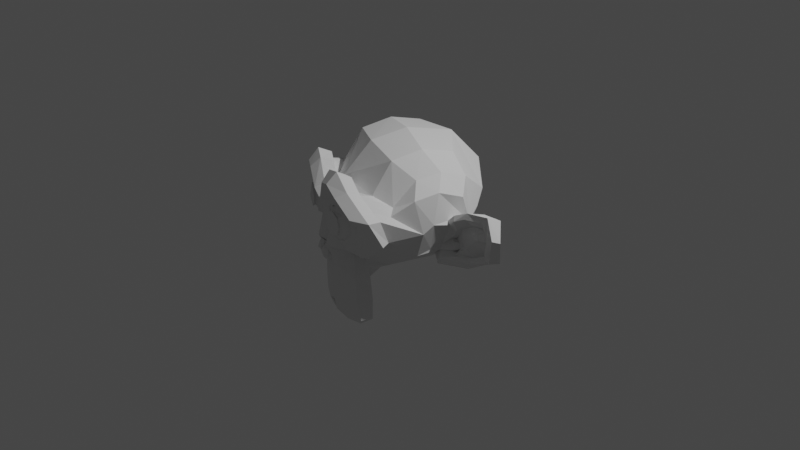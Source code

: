 # Source: turntable_sine.blend  (saved by Blender 4.0.36; exported with 4.5.12 LTS)
import bpy
from mathutils import Matrix  # noqa: F401  (used for matrix-valued properties, if any)

bpy.ops.wm.read_factory_settings(use_empty=True)
scene = bpy.context.scene
scene.name = 'Scene'

# ---- collections
col_collection = bpy.data.collections.new('Collection'); scene.collection.children.link(col_collection)

# ---- node groups
ng_turntable_sine = bpy.data.node_groups.new('turntable_sine', 'GeometryNodeTree')
_s = ng_turntable_sine.interface.new_socket(name='Geometry', in_out='OUTPUT', socket_type='NodeSocketGeometry')
_s = ng_turntable_sine.interface.new_socket(name='Geometry', in_out='INPUT', socket_type='NodeSocketGeometry')
_s = ng_turntable_sine.interface.new_socket(name='Duration in Frames', in_out='INPUT', socket_type='NodeSocketInt')
_s.default_value = 100
_s.min_value = 0
_s = ng_turntable_sine.interface.new_socket(name='Degrees', in_out='INPUT', socket_type='NodeSocketInt')
_s.default_value = 45
_s.min_value = 0
_s.max_value = 360
_s = ng_turntable_sine.interface.new_socket(name='Animation Curve', in_out='INPUT', socket_type='NodeSocketFloat')
_s.default_value = 1.0
_s.min_value = 1.0
_s.max_value = 3.0
_s = ng_turntable_sine.interface.new_socket(name='X Fac', in_out='INPUT', socket_type='NodeSocketFloat')
_s.subtype = 'FACTOR'
_s.min_value = 0.0
_s.max_value = 1.0
_s = ng_turntable_sine.interface.new_socket(name='X Invert', in_out='INPUT', socket_type='NodeSocketBool')
_s = ng_turntable_sine.interface.new_socket(name='Y Fac', in_out='INPUT', socket_type='NodeSocketFloat')
_s.subtype = 'FACTOR'
_s.min_value = 0.0
_s.max_value = 1.0
_s = ng_turntable_sine.interface.new_socket(name='Y Invert', in_out='INPUT', socket_type='NodeSocketBool')
_s = ng_turntable_sine.interface.new_socket(name='Z Fac', in_out='INPUT', socket_type='NodeSocketFloat')
_s.subtype = 'FACTOR'
_s.default_value = 1.0
_s.min_value = 0.0
_s.max_value = 1.0
_s = ng_turntable_sine.interface.new_socket(name='Z Invert', in_out='INPUT', socket_type='NodeSocketBool')
_s = ng_turntable_sine.interface.new_socket(name='Collection', in_out='INPUT', socket_type='NodeSocketCollection')
_s = ng_turntable_sine.interface.new_socket(name='Object / Collection', in_out='INPUT', socket_type='NodeSocketBool')
ng_turntable_sine.is_modifier = True
_N = ng_turntable_sine.nodes; _L = ng_turntable_sine.links
n0 = _N.new('NodeFrame'); n0.name = 'Frame'; n0.location = (-1421, -259)
n0.width = 998
n1 = _N.new('ShaderNodeMath'); n1.name = 'Math.004'; n1.location = (69, -175)
n1.operation = 'MULTIPLY'
n2 = _N.new('ShaderNodeMath'); n2.name = 'Math.001'; n2.location = (229, -180)
n2.operation = 'RADIANS'
n3 = _N.new('NodeReroute'); n3.name = 'Reroute.001'; n3.location = (680, -165)
n3.width = 16
n3.socket_idname = 'NodeSocketFloat'
n4 = _N.new('NodeReroute'); n4.name = 'Reroute.002'; n4.location = (691, -498)
n4.width = 16
n4.socket_idname = 'NodeSocketFloat'
n5 = _N.new('NodeReroute'); n5.name = 'Reroute.003'; n5.location = (682, -320)
n5.width = 16
n5.socket_idname = 'NodeSocketFloat'
n6 = _N.new('ShaderNodeMath'); n6.name = 'Math.013'; n6.location = (817, -384)
n6.operation = 'MULTIPLY'
n7 = _N.new('ShaderNodeMath'); n7.name = 'Math.012'; n7.location = (813, -213)
n7.operation = 'MULTIPLY'
n8 = _N.new('NodeGroupInput'); n8.name = 'Group Input.001'; n8.location = (7, -359)
n9 = _N.new('ShaderNodeMath'); n9.name = 'Math.011'; n9.location = (811, -48)
n9.operation = 'MULTIPLY'
n10 = _N.new('ShaderNodeCombineXYZ'); n10.name = 'Combine XYZ'; n10.location = (1261, -164)
n11 = _N.new('GeometryNodeSwitch'); n11.name = 'Switch'; n11.location = (683, -558)
n11.input_type = 'FLOAT'
n11.inputs[1].default_value = 1.0
n11.inputs[2].default_value = -1.0
n12 = _N.new('GeometryNodeSwitch'); n12.name = 'Switch.002'; n12.location = (672, -899)
n12.input_type = 'FLOAT'
n12.inputs[1].default_value = 1.0
n12.inputs[2].default_value = -1.0
n13 = _N.new('ShaderNodeMath'); n13.name = 'Math.014'; n13.location = (1041, -57)
n13.operation = 'MULTIPLY'
n14 = _N.new('ShaderNodeMath'); n14.name = 'Math.015'; n14.location = (1041, -227)
n14.operation = 'MULTIPLY'
n15 = _N.new('ShaderNodeMath'); n15.name = 'Math.016'; n15.location = (1039, -408)
n15.operation = 'MULTIPLY'
n16 = _N.new('GeometryNodeSwitch'); n16.name = 'Switch.001'; n16.location = (676, -723)
n16.input_type = 'FLOAT'
n16.inputs[1].default_value = 1.0
n16.inputs[2].default_value = -1.0
n17 = _N.new('ShaderNodeMath'); n17.name = 'Math'; n17.location = (39, -110)
n17.operation = 'SINE'
n18 = _N.new('NodeReroute'); n18.name = 'Reroute'; n18.location = (58, -350)
n18.width = 16
n18.socket_idname = 'NodeSocketFloat'
n19 = _N.new('ShaderNodeMath'); n19.name = 'Math.009'; n19.location = (625, -270)
n19.operation = 'MULTIPLY'
n19.inputs[1].default_value = -1.0
n20 = _N.new('ShaderNodeMath'); n20.name = 'Math.002'; n20.location = (461, -130)
n20.operation = 'POWER'
n20.use_clamp = True
n21 = _N.new('ShaderNodeMath'); n21.name = 'Math.008'; n21.location = (461, -303)
n21.operation = 'POWER'
n21.use_clamp = True
n22 = _N.new('ShaderNodeMapRange'); n22.name = 'Map Range'; n22.location = (251, -67)
n22.inputs[3].default_value = 1.0
n22.inputs[4].default_value = 0.0
n23 = _N.new('ShaderNodeMath'); n23.name = 'Math.005'; n23.location = (35, -35)
n23.hide = True
n23.operation = 'MULTIPLY'
n23.inputs[1].default_value = 3.142
n24 = _N.new('ShaderNodeMath'); n24.name = 'Math.006'; n24.location = (30, -80)
n24.hide = True
n24.operation = 'SUBTRACT'
n24.inputs[1].default_value = 3.142
n25 = _N.new('ShaderNodeMath'); n25.name = 'Math.003'; n25.location = (-2065, -569)
n25.hide = True
n25.operation = 'DIVIDE'
n26 = _N.new('GeometryNodeInputSceneTime'); n26.name = 'Scene Time'; n26.location = (-2342, -524)
n27 = _N.new('ShaderNodeMath'); n27.name = 'Math.007'; n27.location = (-1887, -573)
n27.operation = 'MULTIPLY'
n27.inputs[1].default_value = 2.0
n28 = _N.new('ShaderNodeMath'); n28.name = 'Math.010'; n28.location = (828, -168)
n29 = _N.new('ShaderNodeMapRange'); n29.name = 'Map Range.001'; n29.location = (250, -329)
n29.inputs[1].default_value = -1.0
n29.inputs[2].default_value = 0.0
n30 = _N.new('GeometryNodeTransform'); n30.name = 'Transform'; n30.location = (1603, 151)
n31 = _N.new('NodeReroute'); n31.name = 'Reroute.004'; n31.location = (1484, -122)
n31.width = 16
n31.socket_idname = 'NodeSocketVector'
n32 = _N.new('GeometryNodeCollectionInfo'); n32.name = 'Collection Info'; n32.location = (1214, 468)
n32.transform_space = 'RELATIVE'
n33 = _N.new('GeometryNodeRotateInstances'); n33.name = 'Rotate Instances'; n33.location = (1603, 480)
n34 = _N.new('NodeGroupInput'); n34.name = 'Group Input.002'; n34.location = (950, 433)
n35 = _N.new('GeometryNodeSwitch'); n35.name = 'Switch.003'; n35.location = (1859, 251)
n36 = _N.new('NodeGroupOutput'); n36.name = 'Group Output'; n36.location = (2107, 156)
n37 = _N.new('GeometryNodeGeometryToInstance'); n37.name = 'Geometry to Instance'; n37.location = (424, 104)
n38 = _N.new('NodeGroupInput'); n38.name = 'Group Input'; n38.location = (-2343, 65)
n38.width = 116
n39 = _N.new('FunctionNodeEulerToRotation'); n39.name = 'Euler to Rotation'; n39.location = (1563, 151)
n40 = _N.new('FunctionNodeEulerToRotation'); n40.name = 'Euler to Rotation.001'; n40.location = (1563, 480)
n17.parent = n0
n18.parent = n0
n19.parent = n0
n20.parent = n0
n21.parent = n0
n22.parent = n0
n23.parent = n0
n24.parent = n0
n28.parent = n0
n29.parent = n0
_L.new(n35.outputs[0], n36.inputs[0])
_L.new(n37.outputs[0], n30.inputs[0])
_L.new(n24.outputs[0], n17.inputs[0])
_L.new(n15.outputs[0], n10.inputs[2])
_L.new(n31.outputs[0], n39.inputs[0])
_L.new(n26.outputs[1], n25.inputs[0])
_L.new(n38.outputs[1], n25.inputs[1])
_L.new(n38.outputs[2], n1.inputs[1])
_L.new(n1.outputs[0], n2.inputs[0])
_L.new(n27.outputs[0], n23.inputs[0])
_L.new(n23.outputs[0], n24.inputs[0])
_L.new(n25.outputs[0], n27.inputs[0])
_L.new(n13.outputs[0], n10.inputs[0])
_L.new(n14.outputs[0], n10.inputs[1])
_L.new(n22.outputs[0], n20.inputs[0])
_L.new(n17.outputs[0], n22.inputs[0])
_L.new(n17.outputs[0], n29.inputs[0])
_L.new(n29.outputs[0], n21.inputs[0])
_L.new(n18.outputs[0], n20.inputs[1])
_L.new(n18.outputs[0], n21.inputs[1])
_L.new(n21.outputs[0], n19.inputs[0])
_L.new(n20.outputs[0], n28.inputs[0])
_L.new(n19.outputs[0], n28.inputs[1])
_L.new(n38.outputs[3], n18.inputs[0])
_L.new(n3.outputs[0], n9.inputs[0])
_L.new(n2.outputs[0], n3.inputs[0])
_L.new(n5.outputs[0], n7.inputs[0])
_L.new(n2.outputs[0], n4.inputs[0])
_L.new(n4.outputs[0], n6.inputs[0])
_L.new(n2.outputs[0], n5.inputs[0])
_L.new(n8.outputs[4], n9.inputs[1])
_L.new(n8.outputs[6], n7.inputs[1])
_L.new(n8.outputs[8], n6.inputs[1])
_L.new(n9.outputs[0], n13.inputs[0])
_L.new(n11.outputs[0], n13.inputs[1])
_L.new(n7.outputs[0], n14.inputs[0])
_L.new(n16.outputs[0], n14.inputs[1])
_L.new(n6.outputs[0], n15.inputs[0])
_L.new(n12.outputs[0], n15.inputs[1])
_L.new(n8.outputs[5], n11.inputs[0])
_L.new(n8.outputs[7], n16.inputs[0])
_L.new(n8.outputs[9], n12.inputs[0])
_L.new(n28.outputs[0], n1.inputs[0])
_L.new(n32.outputs[0], n33.inputs[0])
_L.new(n10.outputs[0], n31.inputs[0])
_L.new(n31.outputs[0], n40.inputs[0])
_L.new(n30.outputs[0], n35.inputs[1])
_L.new(n33.outputs[0], n35.inputs[2])
_L.new(n34.outputs[10], n32.inputs[0])
_L.new(n34.outputs[11], n35.inputs[0])
_L.new(n38.outputs[0], n37.inputs[0])
_L.new(n39.outputs[0], n30.inputs[2])
_L.new(n40.outputs[0], n33.inputs[2])
n36.is_active_output = True

# ---- world
world_world = bpy.data.worlds.new('World'); scene.world = world_world
world_world.use_nodes = True; world_world.node_tree.nodes.clear()
_N = world_world.node_tree.nodes; _L = world_world.node_tree.links
n0 = _N.new('ShaderNodeOutputWorld'); n0.name = 'World Output'; n0.location = (450, 300)
n1 = _N.new('ShaderNodeBackground'); n1.name = 'Background'; n1.location = (10, 300)
n1.inputs[0].default_value = (0.05088, 0.05088, 0.05088, 1.0)
n2 = _N.new('ShaderNodeMixShader'); n2.name = 'Mix Shader'; n2.location = (230, 275)
n3 = _N.new('ShaderNodeLightPath'); n3.name = 'Light Path'; n3.location = (3, 50)
n4 = _N.new('ShaderNodeBackground'); n4.name = 'Background.001'; n4.location = (7, 175)
n4.inputs[0].default_value = (0.05088, 0.05088, 0.05088, 1.0)
_L.new(n2.outputs[0], n0.inputs[0])
_L.new(n1.outputs[0], n2.inputs[1])
_L.new(n3.outputs[0], n2.inputs[0])
_L.new(n4.outputs[0], n2.inputs[2])
n0.is_active_output = True
world_world.color = (0.05088, 0.05088, 0.05088)
world_world.use_sun_shadow = False
world_world.sun_shadow_jitter_overblur = 0.0

# ---- cameras
cam_camera = bpy.data.cameras.new('Camera')
cam_camera.clip_end = 100.0
cam_camera.ortho_scale = 7.314

# ---- lights
light_light = bpy.data.lights.new('Light', 'POINT')
light_light.transmission_factor = 0.0
light_light.use_soft_falloff = False
light_light.energy = 1000.0
light_light.shadow_soft_size = 0.1
light_light.shadow_maximum_resolution = 0.006
light_light.use_absolute_resolution = True

# ---- meshes
me_suzanne = bpy.data.meshes.new('Suzanne')
me_suzanne.from_pydata([(0.4375, -0.7656, 0.1641), (-0.4375, -0.7656, 0.1641), (0.5, -0.6875, 0.09375), (-0.5, -0.6875, 0.09375), (0.5469, -0.5781, 0.05469), (-0.5469, -0.5781, 0.05469), (0.3516, -0.6172, -0.02344), (-0.3516, -0.6172, -0.02344), (0.3516, -0.7188, 0.03125), (-0.3516, -0.7188, 0.03125), (0.3516, -0.7812, 0.1328), (-0.3516, -0.7812, 0.1328), (0.2734, -0.7969, 0.1641), (-0.2734, -0.7969, 0.1641), (0.2031, -0.7422, 0.09375), (-0.2031, -0.7422, 0.09375), (0.1562, -0.6484, 0.05469), (-0.1562, -0.6484, 0.05469), (0.07812, -0.6562, 0.2422), (-0.07812, -0.6562, 0.2422), (0.1406, -0.7422, 0.2422), (-0.1406, -0.7422, 0.2422), (0.2422, -0.7969, 0.2422), (-0.2422, -0.7969, 0.2422), (0.2734, -0.7969, 0.3281), (-0.2734, -0.7969, 0.3281), (0.2031, -0.7422, 0.3906), (-0.2031, -0.7422, 0.3906), (0.1562, -0.6484, 0.4375), (-0.1562, -0.6484, 0.4375), (0.3516, -0.6172, 0.5156), (-0.3516, -0.6172, 0.5156), (0.3516, -0.7188, 0.4531), (-0.3516, -0.7188, 0.4531), (0.3516, -0.7812, 0.3594), (-0.3516, -0.7812, 0.3594), (0.4375, -0.7656, 0.3281), (-0.4375, -0.7656, 0.3281), (0.5, -0.6875, 0.3906), (-0.5, -0.6875, 0.3906), (0.5469, -0.5781, 0.4375), (-0.5469, -0.5781, 0.4375), (0.625, -0.5625, 0.2422), (-0.625, -0.5625, 0.2422), (0.5625, -0.6719, 0.2422), (-0.5625, -0.6719, 0.2422), (0.4688, -0.7578, 0.2422), (-0.4688, -0.7578, 0.2422), (0.4766, -0.7734, 0.2422), (-0.4766, -0.7734, 0.2422), (0.4453, -0.7812, 0.3359), (-0.4453, -0.7812, 0.3359), (0.3516, -0.8047, 0.375), (-0.3516, -0.8047, 0.375), (0.2656, -0.8203, 0.3359), (-0.2656, -0.8203, 0.3359), (0.2266, -0.8203, 0.2422), (-0.2266, -0.8203, 0.2422), (0.2656, -0.8203, 0.1562), (-0.2656, -0.8203, 0.1562), (0.3516, -0.8281, 0.2422), (-0.3516, -0.8281, 0.2422), (0.3516, -0.8047, 0.1172), (-0.3516, -0.8047, 0.1172), (0.4453, -0.7812, 0.1562), (-0.4453, -0.7812, 0.1562), (0.0, -0.7422, 0.4297), (0.0, -0.8203, 0.3516), (0.0, -0.7344, -0.6797), (0.0, -0.7812, -0.3203), (0.0, -0.7969, -0.1875), (0.0, -0.7188, -0.7734), (0.0, -0.6016, 0.4062), (0.0, -0.5703, 0.5703), (0.0, 0.5469, 0.8984), (0.0, 0.8516, 0.5625), (0.0, 0.8281, 0.07031), (0.0, 0.3516, -0.3828), (0.2031, -0.5625, -0.1875), (-0.2031, -0.5625, -0.1875), (0.3125, -0.5703, -0.4375), (-0.3125, -0.5703, -0.4375), (0.3516, -0.5703, -0.6953), (-0.3516, -0.5703, -0.6953), (0.3672, -0.5312, -0.8906), (-0.3672, -0.5312, -0.8906), (0.3281, -0.5234, -0.9453), (-0.3281, -0.5234, -0.9453), (0.1797, -0.5547, -0.9688), (-0.1797, -0.5547, -0.9688), (0.0, -0.5781, -0.9844), (0.4375, -0.5312, -0.1406), (-0.4375, -0.5312, -0.1406), (0.6328, -0.5391, -0.03906), (-0.6328, -0.5391, -0.03906), (0.8281, -0.4453, 0.1484), (-0.8281, -0.4453, 0.1484), (0.8594, -0.5938, 0.4297), (-0.8594, -0.5938, 0.4297), (0.7109, -0.625, 0.4844), (-0.7109, -0.625, 0.4844), (0.4922, -0.6875, 0.6016), (-0.4922, -0.6875, 0.6016), (0.3203, -0.7344, 0.7578), (-0.3203, -0.7344, 0.7578), (0.1562, -0.7578, 0.7188), (-0.1562, -0.7578, 0.7188), (0.0625, -0.75, 0.4922), (-0.0625, -0.75, 0.4922), (0.1641, -0.7734, 0.4141), (-0.1641, -0.7734, 0.4141), (0.125, -0.7656, 0.3047), (-0.125, -0.7656, 0.3047), (0.2031, -0.7422, 0.09375), (-0.2031, -0.7422, 0.09375), (0.375, -0.7031, 0.01562), (-0.375, -0.7031, 0.01562), (0.4922, -0.6719, 0.0625), (-0.4922, -0.6719, 0.0625), (0.625, -0.6484, 0.1875), (-0.625, -0.6484, 0.1875), (0.6406, -0.6484, 0.2969), (-0.6406, -0.6484, 0.2969), (0.6016, -0.6641, 0.375), (-0.6016, -0.6641, 0.375), (0.4297, -0.7188, 0.4375), (-0.4297, -0.7188, 0.4375), (0.25, -0.7578, 0.4688), (-0.25, -0.7578, 0.4688), (0.0, -0.7344, -0.7656), (0.1094, -0.7344, -0.7188), (-0.1094, -0.7344, -0.7188), (0.1172, -0.7109, -0.8359), (-0.1172, -0.7109, -0.8359), (0.0625, -0.6953, -0.8828), (-0.0625, -0.6953, -0.8828), (0.0, -0.6875, -0.8906), (0.0, -0.75, -0.1953), (0.0, -0.7422, -0.1406), (0.1016, -0.7422, -0.1484), (-0.1016, -0.7422, -0.1484), (0.125, -0.75, -0.2266), (-0.125, -0.75, -0.2266), (0.08594, -0.7422, -0.2891), (-0.08594, -0.7422, -0.2891), (0.3984, -0.6719, -0.04688), (-0.3984, -0.6719, -0.04688), (0.6172, -0.625, 0.05469), (-0.6172, -0.625, 0.05469), (0.7266, -0.6016, 0.2031), (-0.7266, -0.6016, 0.2031), (0.7422, -0.6562, 0.375), (-0.7422, -0.6562, 0.375), (0.6875, -0.7266, 0.4141), (-0.6875, -0.7266, 0.4141), (0.4375, -0.7969, 0.5469), (-0.4375, -0.7969, 0.5469), (0.3125, -0.8359, 0.6406), (-0.3125, -0.8359, 0.6406), (0.2031, -0.8516, 0.6172), (-0.2031, -0.8516, 0.6172), (0.1016, -0.8438, 0.4297), (-0.1016, -0.8438, 0.4297), (0.125, -0.8125, -0.1016), (-0.125, -0.8125, -0.1016), (0.2109, -0.7109, -0.4453), (-0.2109, -0.7109, -0.4453), (0.25, -0.6875, -0.7031), (-0.25, -0.6875, -0.7031), (0.2656, -0.6641, -0.8203), (-0.2656, -0.6641, -0.8203), (0.2344, -0.6328, -0.9141), (-0.2344, -0.6328, -0.9141), (0.1641, -0.6328, -0.9297), (-0.1641, -0.6328, -0.9297), (0.0, -0.6406, -0.9453), (0.0, -0.7266, 0.04688), (0.0, -0.7656, 0.2109), (0.3281, -0.7422, 0.4766), (-0.3281, -0.7422, 0.4766), (0.1641, -0.75, 0.1406), (-0.1641, -0.75, 0.1406), (0.1328, -0.7578, 0.2109), (-0.1328, -0.7578, 0.2109), (0.1172, -0.7344, -0.6875), (-0.1172, -0.7344, -0.6875), (0.07812, -0.75, -0.4453), (-0.07812, -0.75, -0.4453), (0.0, -0.75, -0.4453), (0.0, -0.7422, -0.3281), (0.09375, -0.7812, -0.2734), (-0.09375, -0.7812, -0.2734), (0.1328, -0.7969, -0.2266), (-0.1328, -0.7969, -0.2266), (0.1094, -0.7812, -0.1328), (-0.1094, -0.7812, -0.1328), (0.03906, -0.7812, -0.125), (-0.03906, -0.7812, -0.125), (0.0, -0.8281, -0.2031), (0.04688, -0.8125, -0.1484), (-0.04688, -0.8125, -0.1484), (0.09375, -0.8125, -0.1562), (-0.09375, -0.8125, -0.1562), (0.1094, -0.8281, -0.2266), (-0.1094, -0.8281, -0.2266), (0.07812, -0.8047, -0.25), (-0.07812, -0.8047, -0.25), (0.0, -0.8047, -0.2891), (0.2578, -0.5547, -0.3125), (-0.2578, -0.5547, -0.3125), (0.1641, -0.7109, -0.2422), (-0.1641, -0.7109, -0.2422), (0.1797, -0.7109, -0.3125), (-0.1797, -0.7109, -0.3125), (0.2344, -0.5547, -0.25), (-0.2344, -0.5547, -0.25), (0.0, -0.6875, -0.875), (0.04688, -0.6875, -0.8672), (-0.04688, -0.6875, -0.8672), (0.09375, -0.7109, -0.8203), (-0.09375, -0.7109, -0.8203), (0.09375, -0.7266, -0.7422), (-0.09375, -0.7266, -0.7422), (0.0, -0.6562, -0.7812), (0.09375, -0.6641, -0.75), (-0.09375, -0.6641, -0.75), (0.09375, -0.6406, -0.8125), (-0.09375, -0.6406, -0.8125), (0.04688, -0.6328, -0.8516), (-0.04688, -0.6328, -0.8516), (0.0, -0.6328, -0.8594), (0.1719, -0.7812, 0.2188), (-0.1719, -0.7812, 0.2188), (0.1875, -0.7734, 0.1562), (-0.1875, -0.7734, 0.1562), (0.3359, -0.7578, 0.4297), (-0.3359, -0.7578, 0.4297), (0.2734, -0.7734, 0.4219), (-0.2734, -0.7734, 0.4219), (0.4219, -0.7734, 0.3984), (-0.4219, -0.7734, 0.3984), (0.5625, -0.6953, 0.3516), (-0.5625, -0.6953, 0.3516), (0.5859, -0.6875, 0.2891), (-0.5859, -0.6875, 0.2891), (0.5781, -0.6797, 0.1953), (-0.5781, -0.6797, 0.1953), (0.4766, -0.7188, 0.1016), (-0.4766, -0.7188, 0.1016), (0.375, -0.7422, 0.0625), (-0.375, -0.7422, 0.0625), (0.2266, -0.7812, 0.1094), (-0.2266, -0.7812, 0.1094), (0.1797, -0.7812, 0.2969), (-0.1797, -0.7812, 0.2969), (0.2109, -0.7812, 0.375), (-0.2109, -0.7812, 0.375), (0.2344, -0.7578, 0.3594), (-0.2344, -0.7578, 0.3594), (0.1953, -0.7578, 0.2969), (-0.1953, -0.7578, 0.2969), (0.2422, -0.7578, 0.125), (-0.2422, -0.7578, 0.125), (0.375, -0.7266, 0.08594), (-0.375, -0.7266, 0.08594), (0.4609, -0.7031, 0.1172), (-0.4609, -0.7031, 0.1172), (0.5469, -0.6719, 0.2109), (-0.5469, -0.6719, 0.2109), (0.5547, -0.6719, 0.2812), (-0.5547, -0.6719, 0.2812), (0.5312, -0.6797, 0.3359), (-0.5312, -0.6797, 0.3359), (0.4141, -0.75, 0.3906), (-0.4141, -0.75, 0.3906), (0.2812, -0.7656, 0.3984), (-0.2812, -0.7656, 0.3984), (0.3359, -0.75, 0.4062), (-0.3359, -0.75, 0.4062), (0.2031, -0.75, 0.1719), (-0.2031, -0.75, 0.1719), (0.1953, -0.75, 0.2266), (-0.1953, -0.75, 0.2266), (0.1094, -0.6094, 0.4609), (-0.1094, -0.6094, 0.4609), (0.1953, -0.6172, 0.6641), (-0.1953, -0.6172, 0.6641), (0.3359, -0.5938, 0.6875), (-0.3359, -0.5938, 0.6875), (0.4844, -0.5547, 0.5547), (-0.4844, -0.5547, 0.5547), (0.6797, -0.4922, 0.4531), (-0.6797, -0.4922, 0.4531), (0.7969, -0.4609, 0.4062), (-0.7969, -0.4609, 0.4062), (0.7734, -0.375, 0.1641), (-0.7734, -0.375, 0.1641), (0.6016, -0.4141, 0.0), (-0.6016, -0.4141, 0.0), (0.4375, -0.4688, -0.09375), (-0.4375, -0.4688, -0.09375), (0.0, -0.2891, 0.8984), (0.0, 0.07812, 0.9844), (0.0, 0.6719, -0.1953), (0.0, -0.1875, -0.4609), (0.0, -0.4609, -0.9766), (0.0, -0.3438, -0.8047), (0.0, -0.3203, -0.5703), (0.0, -0.2812, -0.4844), (0.8516, -0.05469, 0.2344), (-0.8516, -0.05469, 0.2344), (0.8594, 0.04688, 0.3203), (-0.8594, 0.04688, 0.3203), (0.7734, 0.4375, 0.2656), (-0.7734, 0.4375, 0.2656), (0.4609, 0.7031, 0.4375), (-0.4609, 0.7031, 0.4375), (0.7344, -0.07031, -0.04688), (-0.7344, -0.07031, -0.04688), (0.5938, 0.1641, -0.125), (-0.5938, 0.1641, -0.125), (0.6406, 0.4297, -0.007812), (-0.6406, 0.4297, -0.007812), (0.3359, 0.6641, 0.05469), (-0.3359, 0.6641, 0.05469), (0.2344, -0.4062, -0.3516), (-0.2344, -0.4062, -0.3516), (0.1797, -0.2578, -0.4141), (-0.1797, -0.2578, -0.4141), (0.2891, -0.3828, -0.7109), (-0.2891, -0.3828, -0.7109), (0.25, -0.3906, -0.5), (-0.25, -0.3906, -0.5), (0.3281, -0.3984, -0.9141), (-0.3281, -0.3984, -0.9141), (0.1406, -0.3672, -0.7578), (-0.1406, -0.3672, -0.7578), (0.125, -0.3594, -0.5391), (-0.125, -0.3594, -0.5391), (0.1641, -0.4375, -0.9453), (-0.1641, -0.4375, -0.9453), (0.2188, -0.4297, -0.2812), (-0.2188, -0.4297, -0.2812), (0.2109, -0.4688, -0.2266), (-0.2109, -0.4688, -0.2266), (0.2031, -0.5, -0.1719), (-0.2031, -0.5, -0.1719), (0.2109, -0.1641, -0.3906), (-0.2109, -0.1641, -0.3906), (0.2969, 0.2656, -0.3125), (-0.2969, 0.2656, -0.3125), (0.3438, 0.5391, -0.1484), (-0.3438, 0.5391, -0.1484), (0.4531, 0.3828, 0.8672), (-0.4531, 0.3828, 0.8672), (0.4531, 0.07031, 0.9297), (-0.4531, 0.07031, 0.9297), (0.4531, -0.2344, 0.8516), (-0.4531, -0.2344, 0.8516), (0.4609, -0.4297, 0.5234), (-0.4609, -0.4297, 0.5234), (0.7266, -0.3359, 0.4062), (-0.7266, -0.3359, 0.4062), (0.6328, -0.2812, 0.4531), (-0.6328, -0.2812, 0.4531), (0.6406, -0.05469, 0.7031), (-0.6406, -0.05469, 0.7031), (0.7969, -0.125, 0.5625), (-0.7969, -0.125, 0.5625), (0.7969, 0.1172, 0.6172), (-0.7969, 0.1172, 0.6172), (0.6406, 0.1953, 0.75), (-0.6406, 0.1953, 0.75), (0.6406, 0.4453, 0.6797), (-0.6406, 0.4453, 0.6797), (0.7969, 0.3594, 0.5391), (-0.7969, 0.3594, 0.5391), (0.6172, 0.5859, 0.3281), (-0.6172, 0.5859, 0.3281), (0.4844, 0.5469, 0.02344), (-0.4844, 0.5469, 0.02344), (0.8203, 0.2031, 0.3281), (-0.8203, 0.2031, 0.3281), (0.4062, -0.1484, -0.1719), (-0.4062, -0.1484, -0.1719), (0.4297, 0.2109, -0.1953), (-0.4297, 0.2109, -0.1953), (0.8906, 0.2344, 0.4062), (-0.8906, 0.2344, 0.4062), (0.7734, 0.125, -0.1406), (-0.7734, 0.125, -0.1406), (1.039, 0.3281, -0.1016), (-1.039, 0.3281, -0.1016), (1.281, 0.4297, 0.05469), (-1.281, 0.4297, 0.05469), (1.352, 0.4219, 0.3203), (-1.352, 0.4219, 0.3203), (1.234, 0.4219, 0.5078), (-1.234, 0.4219, 0.5078), (1.023, 0.3125, 0.4766), (-1.023, 0.3125, 0.4766), (1.016, 0.2891, 0.4141), (-1.016, 0.2891, 0.4141), (1.188, 0.3906, 0.4375), (-1.188, 0.3906, 0.4375), (1.266, 0.4062, 0.2891), (-1.266, 0.4062, 0.2891), (1.211, 0.4062, 0.07812), (-1.211, 0.4062, 0.07812), (1.031, 0.3047, -0.03906), (-1.031, 0.3047, -0.03906), (0.8281, 0.1328, -0.07031), (-0.8281, 0.1328, -0.07031), (0.9219, 0.2188, 0.3594), (-0.9219, 0.2188, 0.3594), (0.9453, 0.2891, 0.3047), (-0.9453, 0.2891, 0.3047), (0.8828, 0.2109, -0.02344), (-0.8828, 0.2109, -0.02344), (1.039, 0.3672, 0.0), (-1.039, 0.3672, 0.0), (1.188, 0.4453, 0.09375), (-1.188, 0.4453, 0.09375), (1.234, 0.4453, 0.25), (-1.234, 0.4453, 0.25), (1.172, 0.4375, 0.3594), (-1.172, 0.4375, 0.3594), (1.023, 0.3594, 0.3438), (-1.023, 0.3594, 0.3438), (0.8438, 0.2109, 0.2891), (-0.8438, 0.2109, 0.2891), (0.8359, 0.2734, 0.1719), (-0.8359, 0.2734, 0.1719), (0.7578, 0.2734, 0.09375), (-0.7578, 0.2734, 0.09375), (0.8203, 0.2734, 0.08594), (-0.8203, 0.2734, 0.08594), (0.8438, 0.2734, 0.01562), (-0.8438, 0.2734, 0.01562), (0.8125, 0.2734, -0.01562), (-0.8125, 0.2734, -0.01562), (0.7266, 0.07031, 0.0), (-0.7266, 0.07031, 0.0), (0.7188, 0.1719, -0.02344), (-0.7188, 0.1719, -0.02344), (0.7188, 0.1875, 0.03906), (-0.7188, 0.1875, 0.03906), (0.7969, 0.2109, 0.2031), (-0.7969, 0.2109, 0.2031), (0.8906, 0.2656, 0.2422), (-0.8906, 0.2656, 0.2422), (0.8906, 0.3203, 0.2344), (-0.8906, 0.3203, 0.2344), (0.8125, 0.3203, -0.01562), (-0.8125, 0.3203, -0.01562), (0.8516, 0.3203, 0.01562), (-0.8516, 0.3203, 0.01562), (0.8281, 0.3203, 0.07812), (-0.8281, 0.3203, 0.07812), (0.7656, 0.3203, 0.09375), (-0.7656, 0.3203, 0.09375), (0.8438, 0.3203, 0.1719), (-0.8438, 0.3203, 0.1719), (1.039, 0.4141, 0.3281), (-1.039, 0.4141, 0.3281), (1.188, 0.4844, 0.3438), (-1.188, 0.4844, 0.3438), (1.258, 0.4922, 0.2422), (-1.258, 0.4922, 0.2422), (1.211, 0.4844, 0.08594), (-1.211, 0.4844, 0.08594), (1.047, 0.4219, 0.0), (-1.047, 0.4219, 0.0), (0.8828, 0.2656, -0.01562), (-0.8828, 0.2656, -0.01562), (0.9531, 0.3438, 0.2891), (-0.9531, 0.3438, 0.2891), (0.8906, 0.3281, 0.1094), (-0.8906, 0.3281, 0.1094), (0.9375, 0.3359, 0.0625), (-0.9375, 0.3359, 0.0625), (1.0, 0.3672, 0.125), (-1.0, 0.3672, 0.125), (0.9609, 0.3516, 0.1719), (-0.9609, 0.3516, 0.1719), (1.016, 0.375, 0.2344), (-1.016, 0.375, 0.2344), (1.055, 0.3828, 0.1875), (-1.055, 0.3828, 0.1875), (1.109, 0.3906, 0.2109), (-1.109, 0.3906, 0.2109), (1.086, 0.3906, 0.2734), (-1.086, 0.3906, 0.2734), (1.023, 0.4844, 0.4375), (-1.023, 0.4844, 0.4375), (1.25, 0.5469, 0.4688), (-1.25, 0.5469, 0.4688), (1.367, 0.5, 0.2969), (-1.367, 0.5, 0.2969), (1.312, 0.5312, 0.05469), (-1.312, 0.5312, 0.05469), (1.039, 0.4922, -0.08594), (-1.039, 0.4922, -0.08594), (0.7891, 0.3281, -0.125), (-0.7891, 0.3281, -0.125), (0.8594, 0.3828, 0.3828), (-0.8594, 0.3828, 0.3828)], [], [(46, 0, 2, 44), (3, 1, 47, 45), (44, 2, 4, 42), (5, 3, 45, 43), (2, 8, 6, 4), (7, 9, 3, 5), (0, 10, 8, 2), (9, 11, 1, 3), (10, 12, 14, 8), (15, 13, 11, 9), (8, 14, 16, 6), (17, 15, 9, 7), (14, 20, 18, 16), (19, 21, 15, 17), (12, 22, 20, 14), (21, 23, 13, 15), (22, 24, 26, 20), (27, 25, 23, 21), (20, 26, 28, 18), (29, 27, 21, 19), (26, 32, 30, 28), (31, 33, 27, 29), (24, 34, 32, 26), (33, 35, 25, 27), (34, 36, 38, 32), (39, 37, 35, 33), (32, 38, 40, 30), (41, 39, 33, 31), (38, 44, 42, 40), (43, 45, 39, 41), (36, 46, 44, 38), (45, 47, 37, 39), (46, 36, 50, 48), (51, 37, 47, 49), (36, 34, 52, 50), (53, 35, 37, 51), (34, 24, 54, 52), (55, 25, 35, 53), (24, 22, 56, 54), (57, 23, 25, 55), (22, 12, 58, 56), (59, 13, 23, 57), (12, 10, 62, 58), (63, 11, 13, 59), (10, 0, 64, 62), (65, 1, 11, 63), (0, 46, 48, 64), (49, 47, 1, 65), (60, 64, 48), (49, 65, 61), (62, 64, 60), (61, 65, 63), (60, 58, 62), (63, 59, 61), (60, 56, 58), (59, 57, 61), (60, 54, 56), (57, 55, 61), (60, 52, 54), (55, 53, 61), (60, 50, 52), (53, 51, 61), (60, 48, 50), (51, 49, 61), (88, 173, 175, 90), (175, 174, 89, 90), (86, 171, 173, 88), (174, 172, 87, 89), (84, 169, 171, 86), (172, 170, 85, 87), (82, 167, 169, 84), (170, 168, 83, 85), (80, 165, 167, 82), (168, 166, 81, 83), (78, 91, 145, 163), (146, 92, 79, 164), (91, 93, 147, 145), (148, 94, 92, 146), (93, 95, 149, 147), (150, 96, 94, 148), (95, 97, 151, 149), (152, 98, 96, 150), (97, 99, 153, 151), (154, 100, 98, 152), (99, 101, 155, 153), (156, 102, 100, 154), (101, 103, 157, 155), (158, 104, 102, 156), (103, 105, 159, 157), (160, 106, 104, 158), (105, 107, 161, 159), (162, 108, 106, 160), (107, 66, 67, 161), (67, 66, 108, 162), (109, 127, 159, 161), (160, 128, 110, 162), (127, 178, 157, 159), (158, 179, 128, 160), (125, 155, 157, 178), (158, 156, 126, 179), (123, 153, 155, 125), (156, 154, 124, 126), (121, 151, 153, 123), (154, 152, 122, 124), (119, 149, 151, 121), (152, 150, 120, 122), (117, 147, 149, 119), (150, 148, 118, 120), (115, 145, 147, 117), (148, 146, 116, 118), (113, 163, 145, 115), (146, 164, 114, 116), (113, 180, 176, 163), (176, 181, 114, 164), (109, 161, 67, 111), (67, 162, 110, 112), (111, 67, 177, 182), (177, 67, 112, 183), (176, 180, 182, 177), (183, 181, 176, 177), (134, 136, 175, 173), (175, 136, 135, 174), (132, 134, 173, 171), (174, 135, 133, 172), (130, 132, 171, 169), (172, 133, 131, 170), (165, 186, 184, 167), (185, 187, 166, 168), (130, 169, 167, 184), (168, 170, 131, 185), (143, 189, 188, 186), (188, 189, 144, 187), (184, 186, 188, 68), (188, 187, 185, 68), (129, 130, 184, 68), (185, 131, 129, 68), (141, 192, 190, 143), (191, 193, 142, 144), (139, 194, 192, 141), (193, 195, 140, 142), (138, 196, 194, 139), (195, 197, 138, 140), (137, 70, 196, 138), (197, 70, 137, 138), (189, 143, 190, 69), (191, 144, 189, 69), (69, 190, 205, 207), (206, 191, 69, 207), (70, 198, 199, 196), (200, 198, 70, 197), (196, 199, 201, 194), (202, 200, 197, 195), (194, 201, 203, 192), (204, 202, 195, 193), (192, 203, 205, 190), (206, 204, 193, 191), (198, 203, 201, 199), (202, 204, 198, 200), (198, 207, 205, 203), (206, 207, 198, 204), (138, 139, 163, 176), (164, 140, 138, 176), (139, 141, 210, 163), (211, 142, 140, 164), (141, 143, 212, 210), (213, 144, 142, 211), (143, 186, 165, 212), (166, 187, 144, 213), (80, 208, 212, 165), (213, 209, 81, 166), (208, 214, 210, 212), (211, 215, 209, 213), (78, 163, 210, 214), (211, 164, 79, 215), (130, 129, 71, 221), (71, 129, 131, 222), (132, 130, 221, 219), (222, 131, 133, 220), (134, 132, 219, 217), (220, 133, 135, 218), (136, 134, 217, 216), (218, 135, 136, 216), (216, 217, 228, 230), (229, 218, 216, 230), (217, 219, 226, 228), (227, 220, 218, 229), (219, 221, 224, 226), (225, 222, 220, 227), (221, 71, 223, 224), (223, 71, 222, 225), (223, 230, 228, 224), (229, 230, 223, 225), (224, 228, 226), (227, 229, 225), (182, 180, 233, 231), (234, 181, 183, 232), (111, 182, 231, 253), (232, 183, 112, 254), (109, 111, 253, 255), (254, 112, 110, 256), (180, 113, 251, 233), (252, 114, 181, 234), (113, 115, 249, 251), (250, 116, 114, 252), (115, 117, 247, 249), (248, 118, 116, 250), (117, 119, 245, 247), (246, 120, 118, 248), (119, 121, 243, 245), (244, 122, 120, 246), (121, 123, 241, 243), (242, 124, 122, 244), (123, 125, 239, 241), (240, 126, 124, 242), (125, 178, 235, 239), (236, 179, 126, 240), (178, 127, 237, 235), (238, 128, 179, 236), (127, 109, 255, 237), (256, 110, 128, 238), (237, 255, 257, 275), (258, 256, 238, 276), (235, 237, 275, 277), (276, 238, 236, 278), (239, 235, 277, 273), (278, 236, 240, 274), (241, 239, 273, 271), (274, 240, 242, 272), (243, 241, 271, 269), (272, 242, 244, 270), (245, 243, 269, 267), (270, 244, 246, 268), (247, 245, 267, 265), (268, 246, 248, 266), (249, 247, 265, 263), (266, 248, 250, 264), (251, 249, 263, 261), (264, 250, 252, 262), (233, 251, 261, 279), (262, 252, 234, 280), (255, 253, 259, 257), (260, 254, 256, 258), (253, 231, 281, 259), (282, 232, 254, 260), (231, 233, 279, 281), (280, 234, 232, 282), (66, 107, 283, 72), (284, 108, 66, 72), (107, 105, 285, 283), (286, 106, 108, 284), (105, 103, 287, 285), (288, 104, 106, 286), (103, 101, 289, 287), (290, 102, 104, 288), (101, 99, 291, 289), (292, 100, 102, 290), (99, 97, 293, 291), (294, 98, 100, 292), (97, 95, 295, 293), (296, 96, 98, 294), (95, 93, 297, 295), (298, 94, 96, 296), (93, 91, 299, 297), (300, 92, 94, 298), (307, 308, 327, 337), (328, 308, 307, 338), (306, 307, 337, 335), (338, 307, 306, 336), (305, 306, 335, 339), (336, 306, 305, 340), (88, 90, 305, 339), (305, 90, 89, 340), (86, 88, 339, 333), (340, 89, 87, 334), (84, 86, 333, 329), (334, 87, 85, 330), (82, 84, 329, 331), (330, 85, 83, 332), (329, 335, 337, 331), (338, 336, 330, 332), (329, 333, 339, 335), (340, 334, 330, 336), (325, 331, 337, 327), (338, 332, 326, 328), (80, 82, 331, 325), (332, 83, 81, 326), (208, 341, 343, 214), (344, 342, 209, 215), (80, 325, 341, 208), (342, 326, 81, 209), (78, 214, 343, 345), (344, 215, 79, 346), (78, 345, 299, 91), (300, 346, 79, 92), (76, 323, 351, 303), (352, 324, 76, 303), (303, 351, 349, 77), (350, 352, 303, 77), (77, 349, 347, 304), (348, 350, 77, 304), (304, 347, 327, 308), (328, 348, 304, 308), (325, 327, 347, 341), (348, 328, 326, 342), (295, 297, 317, 309), (318, 298, 296, 310), (75, 315, 323, 76), (324, 316, 75, 76), (301, 357, 355, 302), (356, 358, 301, 302), (302, 355, 353, 74), (354, 356, 302, 74), (74, 353, 315, 75), (316, 354, 74, 75), (291, 293, 361, 363), (362, 294, 292, 364), (363, 361, 367, 365), (368, 362, 364, 366), (365, 367, 369, 371), (370, 368, 366, 372), (371, 369, 375, 373), (376, 370, 372, 374), (313, 377, 373, 375), (374, 378, 314, 376), (315, 353, 373, 377), (374, 354, 316, 378), (353, 355, 371, 373), (372, 356, 354, 374), (355, 357, 365, 371), (366, 358, 356, 372), (357, 359, 363, 365), (364, 360, 358, 366), (289, 291, 363, 359), (364, 292, 290, 360), (73, 359, 357, 301), (358, 360, 73, 301), (283, 285, 287, 289), (288, 286, 284, 290), (283, 289, 359, 73), (360, 290, 284, 73), (72, 283, 73), (73, 284, 72), (293, 295, 309, 361), (310, 296, 294, 362), (309, 311, 367, 361), (368, 312, 310, 362), (311, 381, 369, 367), (370, 382, 312, 368), (313, 375, 369, 381), (370, 376, 314, 382), (347, 349, 385, 383), (386, 350, 348, 384), (317, 383, 385, 319), (386, 384, 318, 320), (297, 299, 383, 317), (384, 300, 298, 318), (299, 343, 341, 383), (342, 344, 300, 384), (341, 347, 383), (384, 348, 342), (299, 345, 343), (344, 346, 300), (313, 321, 379, 377), (380, 322, 314, 378), (315, 377, 379, 323), (380, 378, 316, 324), (319, 385, 379, 321), (380, 386, 320, 322), (349, 351, 379, 385), (380, 352, 350, 386), (323, 379, 351), (352, 380, 324), (399, 387, 413, 401), (414, 388, 400, 402), (399, 401, 403, 397), (404, 402, 400, 398), (397, 403, 405, 395), (406, 404, 398, 396), (395, 405, 407, 393), (408, 406, 396, 394), (393, 407, 409, 391), (410, 408, 394, 392), (391, 409, 411, 389), (412, 410, 392, 390), (409, 419, 417, 411), (418, 420, 410, 412), (407, 421, 419, 409), (420, 422, 408, 410), (405, 423, 421, 407), (422, 424, 406, 408), (403, 425, 423, 405), (424, 426, 404, 406), (401, 427, 425, 403), (426, 428, 402, 404), (401, 413, 415, 427), (416, 414, 402, 428), (317, 319, 443, 441), (444, 320, 318, 442), (319, 389, 411, 443), (412, 390, 320, 444), (309, 317, 441, 311), (442, 318, 310, 312), (381, 429, 413, 387), (414, 430, 382, 388), (411, 417, 439, 443), (440, 418, 412, 444), (437, 445, 443, 439), (444, 446, 438, 440), (433, 445, 437, 435), (438, 446, 434, 436), (431, 447, 445, 433), (446, 448, 432, 434), (429, 447, 431, 449), (432, 448, 430, 450), (413, 429, 449, 415), (450, 430, 414, 416), (311, 447, 429, 381), (430, 448, 312, 382), (311, 441, 445, 447), (446, 442, 312, 448), (441, 443, 445), (446, 444, 442), (415, 449, 451, 475), (452, 450, 416, 476), (449, 431, 461, 451), (462, 432, 450, 452), (431, 433, 459, 461), (460, 434, 432, 462), (433, 435, 457, 459), (458, 436, 434, 460), (435, 437, 455, 457), (456, 438, 436, 458), (437, 439, 453, 455), (454, 440, 438, 456), (439, 417, 473, 453), (474, 418, 440, 454), (427, 415, 475, 463), (476, 416, 428, 464), (425, 427, 463, 465), (464, 428, 426, 466), (423, 425, 465, 467), (466, 426, 424, 468), (421, 423, 467, 469), (468, 424, 422, 470), (419, 421, 469, 471), (470, 422, 420, 472), (417, 419, 471, 473), (472, 420, 418, 474), (457, 455, 479, 477), (480, 456, 458, 478), (477, 479, 481, 483), (482, 480, 478, 484), (483, 481, 487, 485), (488, 482, 484, 486), (485, 487, 489, 491), (490, 488, 486, 492), (463, 475, 485, 491), (486, 476, 464, 492), (451, 483, 485, 475), (486, 484, 452, 476), (451, 461, 477, 483), (478, 462, 452, 484), (457, 477, 461, 459), (462, 478, 458, 460), (453, 473, 479, 455), (480, 474, 454, 456), (471, 481, 479, 473), (480, 482, 472, 474), (469, 487, 481, 471), (482, 488, 470, 472), (467, 489, 487, 469), (488, 490, 468, 470), (465, 491, 489, 467), (490, 492, 466, 468), (463, 491, 465), (466, 492, 464), (391, 389, 503, 501), (504, 390, 392, 502), (393, 391, 501, 499), (502, 392, 394, 500), (395, 393, 499, 497), (500, 394, 396, 498), (397, 395, 497, 495), (498, 396, 398, 496), (399, 397, 495, 493), (496, 398, 400, 494), (387, 399, 493, 505), (494, 400, 388, 506), (493, 501, 503, 505), (504, 502, 494, 506), (493, 495, 499, 501), (500, 496, 494, 502), (495, 497, 499), (500, 498, 496), (313, 381, 387, 505), (388, 382, 314, 506), (313, 505, 503, 321), (504, 506, 314, 322), (319, 321, 503, 389), (504, 322, 320, 390)])
_uv = me_suzanne.uv_layers.new(name='UVMap')
_uv.uv.foreach_set('vector', [0.891, 0.5901, 0.8706, 0.5896, 0.8601, 0.5601, 0.9046, 0.5594, 0.8562, 0.8505, 0.8681, 0.8215, 0.8884, 0.822, 0.9006, 0.8532, 0.9046, 0.5594, 0.8601, 0.5601, 0.853, 0.5216, 0.9202, 0.5245, 0.8475, 0.8887, 0.8562, 0.8505, 0.9006, 0.8532, 0.9147, 0.8887, 0.8601, 0.5601, 0.8289, 0.5908, 0.7985, 0.5695, 0.853, 0.5216, 0.7951, 0.8384, 0.8264, 0.8185, 0.8562, 0.8505, 0.8475, 0.8887, 0.8706, 0.5896, 0.8544, 0.6048, 0.8289, 0.5908, 0.8601, 0.5601, 0.8264, 0.8185, 0.8525, 0.8057, 0.8681, 0.8215, 0.8562, 0.8505, 0.8544, 0.6048, 0.8541, 0.6255, 0.8282, 0.6334, 0.8289, 0.5908, 0.8276, 0.776, 0.8532, 0.785, 0.8525, 0.8057, 0.8264, 0.8185, 0.8289, 0.5908, 0.8282, 0.6334, 0.791, 0.6454, 0.7985, 0.5695, 0.791, 0.7622, 0.8276, 0.776, 0.8264, 0.8185, 0.7951, 0.8384, 0.8282, 0.6334, 0.8552, 0.6685, 0.8424, 0.7025, 0.791, 0.6454, 0.8448, 0.7075, 0.8561, 0.742, 0.8276, 0.776, 0.791, 0.7622, 0.8541, 0.6255, 0.8675, 0.6423, 0.8552, 0.6685, 0.8282, 0.6334, 0.8561, 0.742, 0.8673, 0.7688, 0.8532, 0.785, 0.8276, 0.776, 0.8675, 0.6423, 0.8905, 0.6419, 0.9004, 0.667, 0.8552, 0.6685, 0.9012, 0.7456, 0.8902, 0.7702, 0.8673, 0.7688, 0.8561, 0.742, 0.8552, 0.6685, 0.9004, 0.667, 0.9189, 0.6997, 0.8424, 0.7025, 0.9212, 0.7137, 0.9012, 0.7456, 0.8561, 0.742, 0.8448, 0.7075, 0.9004, 0.667, 0.9319, 0.6368, 0.9684, 0.6453, 0.9189, 0.6997, 0.9682, 0.7702, 0.9314, 0.7771, 0.9012, 0.7456, 0.9212, 0.7137, 0.8905, 0.6419, 0.9059, 0.6279, 0.9319, 0.6368, 0.9004, 0.667, 0.9314, 0.7771, 0.905, 0.7849, 0.8902, 0.7702, 0.9012, 0.7456, 0.9059, 0.6279, 0.9062, 0.6057, 0.9337, 0.593, 0.9319, 0.6368, 0.9312, 0.8209, 0.9044, 0.807, 0.905, 0.7849, 0.9314, 0.7771, 0.9319, 0.6368, 0.9337, 0.593, 0.9684, 0.5738, 0.9684, 0.6453, 0.965, 0.8417, 0.9312, 0.8209, 0.9314, 0.7771, 0.9682, 0.7702, 0.9337, 0.593, 0.9046, 0.5594, 0.9202, 0.5245, 0.9684, 0.5738, 0.9147, 0.8887, 0.9006, 0.8532, 0.9312, 0.8209, 0.965, 0.8417, 0.9062, 0.6057, 0.891, 0.5901, 0.9046, 0.5594, 0.9337, 0.593, 0.9006, 0.8532, 0.8884, 0.822, 0.9044, 0.807, 0.9312, 0.8209, 0.891, 0.5901, 0.9062, 0.6057, 0.9024, 0.6079, 0.8896, 0.5933, 0.9006, 0.8047, 0.9044, 0.807, 0.8884, 0.822, 0.8872, 0.8187, 0.9062, 0.6057, 0.9059, 0.6279, 0.8998, 0.6263, 0.9024, 0.6079, 0.8988, 0.7862, 0.905, 0.7849, 0.9044, 0.807, 0.9006, 0.8047, 0.9059, 0.6279, 0.8905, 0.6419, 0.8878, 0.6365, 0.8998, 0.6263, 0.8874, 0.7754, 0.8902, 0.7702, 0.905, 0.7849, 0.8988, 0.7862, 0.8905, 0.6419, 0.8675, 0.6423, 0.8709, 0.6352, 0.8878, 0.6365, 0.8704, 0.776, 0.8673, 0.7688, 0.8902, 0.7702, 0.8874, 0.7754, 0.8675, 0.6423, 0.8541, 0.6255, 0.8599, 0.6239, 0.8709, 0.6352, 0.8589, 0.7868, 0.8532, 0.785, 0.8673, 0.7688, 0.8704, 0.776, 0.8541, 0.6255, 0.8544, 0.6048, 0.8597, 0.6082, 0.8599, 0.6239, 0.8579, 0.8025, 0.8525, 0.8057, 0.8532, 0.785, 0.8589, 0.7868, 0.8544, 0.6048, 0.8706, 0.5896, 0.8717, 0.594, 0.8597, 0.6082, 0.8693, 0.8172, 0.8681, 0.8215, 0.8525, 0.8057, 0.8579, 0.8025, 0.8706, 0.5896, 0.891, 0.5901, 0.8896, 0.5933, 0.8717, 0.594, 0.8872, 0.8187, 0.8884, 0.822, 0.8681, 0.8215, 0.8693, 0.8172, 0.8794, 0.6165, 0.8717, 0.594, 0.8896, 0.5933, 0.8872, 0.8187, 0.8693, 0.8172, 0.878, 0.7951, 0.8597, 0.6082, 0.8717, 0.594, 0.8794, 0.6165, 0.878, 0.7951, 0.8693, 0.8172, 0.8579, 0.8025, 0.8794, 0.6165, 0.8599, 0.6239, 0.8597, 0.6082, 0.8579, 0.8025, 0.8589, 0.7868, 0.878, 0.7951, 0.8794, 0.6165, 0.8709, 0.6352, 0.8599, 0.6239, 0.8589, 0.7868, 0.8704, 0.776, 0.878, 0.7951, 0.8794, 0.6165, 0.8878, 0.6365, 0.8709, 0.6352, 0.8704, 0.776, 0.8874, 0.7754, 0.878, 0.7951, 0.8794, 0.6165, 0.8998, 0.6263, 0.8878, 0.6365, 0.8874, 0.7754, 0.8988, 0.7862, 0.878, 0.7951, 0.8794, 0.6165, 0.9024, 0.6079, 0.8998, 0.6263, 0.8988, 0.7862, 0.9006, 0.8047, 0.878, 0.7951, 0.8794, 0.6165, 0.8896, 0.5933, 0.9024, 0.6079, 0.9006, 0.8047, 0.8872, 0.8187, 0.878, 0.7951, 0.5403, 0.05381, 0.5364, 0.06207, 0.5189, 0.05968, 0.5189, 0.05029, 0.5189, 0.05968, 0.5015, 0.06204, 0.4976, 0.05377, 0.5189, 0.05029, 0.5519, 0.05834, 0.5428, 0.06409, 0.5364, 0.06207, 0.5403, 0.05381, 0.5015, 0.06204, 0.4951, 0.06405, 0.486, 0.05827, 0.4976, 0.05377, 0.5551, 0.0619, 0.5463, 0.07267, 0.5428, 0.06409, 0.5519, 0.05834, 0.4951, 0.06405, 0.4916, 0.07262, 0.4828, 0.06183, 0.486, 0.05827, 0.5638, 0.07659, 0.5483, 0.08489, 0.5463, 0.07267, 0.5551, 0.0619, 0.4916, 0.07262, 0.4895, 0.08486, 0.474, 0.07651, 0.4828, 0.06183, 0.5831, 0.1085, 0.5556, 0.1217, 0.5483, 0.08489, 0.5638, 0.07659, 0.4895, 0.08486, 0.4822, 0.1218, 0.4545, 0.1085, 0.474, 0.07651, 0.6055, 0.1651, 0.6474, 0.2005, 0.6215, 0.2278, 0.5531, 0.2096, 0.4165, 0.2295, 0.3897, 0.2019, 0.432, 0.1656, 0.4853, 0.2101, 0.6474, 0.2005, 0.6764, 0.2332, 0.6648, 0.2532, 0.6215, 0.2278, 0.3727, 0.2564, 0.3603, 0.2359, 0.3897, 0.2019, 0.4165, 0.2295, 0.6764, 0.2332, 0.7153, 0.2654, 0.6839, 0.28, 0.6648, 0.2532, 0.3537, 0.2846, 0.3205, 0.2703, 0.3603, 0.2359, 0.3727, 0.2564, 0.7153, 0.2654, 0.7073, 0.3101, 0.6875, 0.3115, 0.6839, 0.28, 0.3512, 0.3174, 0.3307, 0.3169, 0.3205, 0.2703, 0.3537, 0.2846, 0.7073, 0.3101, 0.6974, 0.3327, 0.6768, 0.3239, 0.6875, 0.3115, 0.3627, 0.3297, 0.342, 0.3397, 0.3307, 0.3169, 0.3512, 0.3174, 0.6974, 0.3327, 0.6628, 0.3725, 0.6391, 0.3573, 0.6768, 0.3239, 0.4028, 0.3621, 0.3793, 0.3787, 0.342, 0.3397, 0.3627, 0.3297, 0.6628, 0.3725, 0.6268, 0.3958, 0.6183, 0.3752, 0.6391, 0.3573, 0.4246, 0.3793, 0.4169, 0.4006, 0.3793, 0.3787, 0.4028, 0.3621, 0.6268, 0.3958, 0.6048, 0.3978, 0.6008, 0.3779, 0.6183, 0.3752, 0.4424, 0.3812, 0.4393, 0.4015, 0.4169, 0.4006, 0.4246, 0.3793, 0.6048, 0.3978, 0.5531, 0.3905, 0.5597, 0.357, 0.6008, 0.3779, 0.4829, 0.3585, 0.4909, 0.3919, 0.4393, 0.4015, 0.4424, 0.3812, 0.5531, 0.3905, 0.5219, 0.386, 0.5211, 0.3439, 0.5597, 0.357, 0.5211, 0.3439, 0.5219, 0.386, 0.4909, 0.3919, 0.4829, 0.3585, 0.5773, 0.3402, 0.5998, 0.3448, 0.6008, 0.3779, 0.5597, 0.357, 0.4424, 0.3812, 0.442, 0.3478, 0.4646, 0.3422, 0.4829, 0.3585, 0.5998, 0.3448, 0.6155, 0.342, 0.6183, 0.3752, 0.6008, 0.3779, 0.4246, 0.3793, 0.426, 0.3456, 0.442, 0.3478, 0.4424, 0.3812, 0.6345, 0.3323, 0.6391, 0.3573, 0.6183, 0.3752, 0.6155, 0.342, 0.4246, 0.3793, 0.4028, 0.3621, 0.4064, 0.3365, 0.426, 0.3456, 0.6624, 0.3128, 0.6768, 0.3239, 0.6391, 0.3573, 0.6345, 0.3323, 0.4028, 0.3621, 0.3627, 0.3297, 0.3771, 0.3177, 0.4064, 0.3365, 0.6684, 0.298, 0.6875, 0.3115, 0.6768, 0.3239, 0.6624, 0.3128, 0.3627, 0.3297, 0.3512, 0.3174, 0.3703, 0.3026, 0.3771, 0.3177, 0.6641, 0.2779, 0.6839, 0.28, 0.6875, 0.3115, 0.6684, 0.298, 0.3512, 0.3174, 0.3537, 0.2846, 0.3741, 0.2818, 0.3703, 0.3026, 0.6392, 0.253, 0.6648, 0.2532, 0.6839, 0.28, 0.6641, 0.2779, 0.3537, 0.2846, 0.3727, 0.2564, 0.3989, 0.2556, 0.3741, 0.2818, 0.614, 0.2427, 0.6215, 0.2278, 0.6648, 0.2532, 0.6392, 0.253, 0.3727, 0.2564, 0.4165, 0.2295, 0.4245, 0.2445, 0.3989, 0.2556, 0.5729, 0.2586, 0.5531, 0.2096, 0.6215, 0.2278, 0.614, 0.2427, 0.4165, 0.2295, 0.4853, 0.2101, 0.4664, 0.2597, 0.4245, 0.2445, 0.5729, 0.2586, 0.5639, 0.272, 0.5198, 0.2489, 0.5531, 0.2096, 0.5198, 0.2489, 0.4759, 0.2731, 0.4664, 0.2597, 0.4853, 0.2101, 0.5773, 0.3402, 0.5597, 0.357, 0.5211, 0.3439, 0.5585, 0.3166, 0.5211, 0.3439, 0.4829, 0.3585, 0.4646, 0.3422, 0.4826, 0.3178, 0.5585, 0.3166, 0.5211, 0.3439, 0.5203, 0.2948, 0.5569, 0.2912, 0.5203, 0.2948, 0.5211, 0.3439, 0.4826, 0.3178, 0.4834, 0.2922, 0.5198, 0.2489, 0.5639, 0.272, 0.5569, 0.2912, 0.5203, 0.2948, 0.4834, 0.2922, 0.4759, 0.2731, 0.5198, 0.2489, 0.5203, 0.2948, 0.5255, 0.06897, 0.5189, 0.0679, 0.5189, 0.05968, 0.5364, 0.06207, 0.5189, 0.05968, 0.5189, 0.0679, 0.5124, 0.06896, 0.5015, 0.06204, 0.5312, 0.07383, 0.5255, 0.06897, 0.5364, 0.06207, 0.5428, 0.06409, 0.5015, 0.06204, 0.5124, 0.06896, 0.5066, 0.07381, 0.4951, 0.06405, 0.531, 0.08743, 0.5312, 0.07383, 0.5428, 0.06409, 0.5463, 0.07267, 0.4951, 0.06405, 0.5066, 0.07381, 0.5068, 0.08742, 0.4916, 0.07262, 0.5556, 0.1217, 0.532, 0.1277, 0.5327, 0.09092, 0.5483, 0.08489, 0.5052, 0.09091, 0.5058, 0.1277, 0.4822, 0.1218, 0.4895, 0.08486, 0.531, 0.08743, 0.5463, 0.07267, 0.5483, 0.08489, 0.5327, 0.09092, 0.4895, 0.08486, 0.4916, 0.07262, 0.5068, 0.08742, 0.5052, 0.09091, 0.5381, 0.1584, 0.519, 0.1517, 0.5189, 0.1284, 0.532, 0.1277, 0.5189, 0.1284, 0.519, 0.1517, 0.4999, 0.1584, 0.5058, 0.1277, 0.5327, 0.09092, 0.532, 0.1277, 0.5189, 0.1284, 0.5189, 0.09395, 0.5189, 0.1284, 0.5058, 0.1277, 0.5052, 0.09091, 0.5189, 0.09395, 0.5189, 0.08518, 0.531, 0.08743, 0.5327, 0.09092, 0.5189, 0.09395, 0.5052, 0.09091, 0.5068, 0.08742, 0.5189, 0.08518, 0.5189, 0.09395, 0.5484, 0.1736, 0.538, 0.176, 0.5352, 0.1668, 0.5381, 0.1584, 0.5028, 0.1669, 0.5001, 0.176, 0.4897, 0.1737, 0.4999, 0.1584, 0.5443, 0.1934, 0.5372, 0.1876, 0.538, 0.176, 0.5484, 0.1736, 0.5001, 0.176, 0.5009, 0.1876, 0.494, 0.1934, 0.4897, 0.1737, 0.5198, 0.2008, 0.5288, 0.1918, 0.5372, 0.1876, 0.5443, 0.1934, 0.5009, 0.1876, 0.5092, 0.1916, 0.5198, 0.2008, 0.494, 0.1934, 0.5176, 0.1906, 0.5191, 0.1854, 0.5288, 0.1918, 0.5198, 0.2008, 0.5092, 0.1916, 0.5191, 0.1854, 0.5176, 0.1906, 0.5198, 0.2008, 0.519, 0.1517, 0.5381, 0.1584, 0.5352, 0.1668, 0.519, 0.159, 0.5028, 0.1669, 0.4999, 0.1584, 0.519, 0.1517, 0.519, 0.159, 0.519, 0.159, 0.5352, 0.1668, 0.5311, 0.1716, 0.519, 0.1656, 0.5069, 0.1717, 0.5028, 0.1669, 0.519, 0.159, 0.519, 0.1656, 0.5191, 0.1854, 0.5191, 0.1795, 0.5282, 0.1863, 0.5288, 0.1918, 0.5098, 0.1863, 0.5191, 0.1795, 0.5191, 0.1854, 0.5092, 0.1916, 0.5288, 0.1918, 0.5282, 0.1863, 0.5335, 0.1842, 0.5372, 0.1876, 0.5045, 0.1842, 0.5098, 0.1863, 0.5092, 0.1916, 0.5009, 0.1876, 0.5372, 0.1876, 0.5335, 0.1842, 0.5334, 0.1767, 0.538, 0.176, 0.5046, 0.1768, 0.5045, 0.1842, 0.5009, 0.1876, 0.5001, 0.176, 0.538, 0.176, 0.5334, 0.1767, 0.5311, 0.1716, 0.5352, 0.1668, 0.5069, 0.1717, 0.5046, 0.1768, 0.5001, 0.176, 0.5028, 0.1669, 0.5191, 0.1795, 0.5334, 0.1767, 0.5335, 0.1842, 0.5282, 0.1863, 0.5045, 0.1842, 0.5046, 0.1768, 0.5191, 0.1795, 0.5098, 0.1863, 0.5191, 0.1795, 0.519, 0.1656, 0.5311, 0.1716, 0.5334, 0.1767, 0.5069, 0.1717, 0.519, 0.1656, 0.5191, 0.1795, 0.5046, 0.1768, 0.5198, 0.2008, 0.5443, 0.1934, 0.5531, 0.2096, 0.5198, 0.2489, 0.4853, 0.2101, 0.494, 0.1934, 0.5198, 0.2008, 0.5198, 0.2489, 0.5443, 0.1934, 0.5484, 0.1736, 0.5616, 0.1678, 0.5531, 0.2096, 0.4764, 0.168, 0.4897, 0.1737, 0.494, 0.1934, 0.4853, 0.2101, 0.5484, 0.1736, 0.5381, 0.1584, 0.5595, 0.1493, 0.5616, 0.1678, 0.4784, 0.1494, 0.4999, 0.1584, 0.4897, 0.1737, 0.4764, 0.168, 0.5381, 0.1584, 0.532, 0.1277, 0.5556, 0.1217, 0.5595, 0.1493, 0.4822, 0.1218, 0.5058, 0.1277, 0.4999, 0.1584, 0.4784, 0.1494, 0.5831, 0.1085, 0.5961, 0.1334, 0.5595, 0.1493, 0.5556, 0.1217, 0.4784, 0.1494, 0.4414, 0.1336, 0.4545, 0.1085, 0.4822, 0.1218, 0.5961, 0.1334, 0.6012, 0.1479, 0.5616, 0.1678, 0.5595, 0.1493, 0.4764, 0.168, 0.4363, 0.1482, 0.4414, 0.1336, 0.4784, 0.1494, 0.6055, 0.1651, 0.5531, 0.2096, 0.5616, 0.1678, 0.6012, 0.1479, 0.4764, 0.168, 0.4853, 0.2101, 0.432, 0.1656, 0.4363, 0.1482, 0.531, 0.08743, 0.5189, 0.08518, 0.5189, 0.08387, 0.5289, 0.08496, 0.5189, 0.08387, 0.5189, 0.08518, 0.5068, 0.08742, 0.5089, 0.08495, 0.5312, 0.07383, 0.531, 0.08743, 0.5289, 0.08496, 0.529, 0.07543, 0.5089, 0.08495, 0.5068, 0.08742, 0.5066, 0.07381, 0.5088, 0.07542, 0.5255, 0.06897, 0.5312, 0.07383, 0.529, 0.07543, 0.5238, 0.07051, 0.5088, 0.07542, 0.5066, 0.07381, 0.5124, 0.06896, 0.5141, 0.0705, 0.5189, 0.0679, 0.5255, 0.06897, 0.5238, 0.07051, 0.5189, 0.06947, 0.5141, 0.0705, 0.5124, 0.06896, 0.5189, 0.0679, 0.5189, 0.06947, 0.5189, 0.06947, 0.5238, 0.07051, 0.5216, 0.07497, 0.5189, 0.07426, 0.5163, 0.07497, 0.5141, 0.0705, 0.5189, 0.06947, 0.5189, 0.07426, 0.5238, 0.07051, 0.529, 0.07543, 0.5242, 0.07669, 0.5216, 0.07497, 0.5136, 0.07668, 0.5088, 0.07542, 0.5141, 0.0705, 0.5163, 0.07497, 0.529, 0.07543, 0.5289, 0.08496, 0.5246, 0.07989, 0.5242, 0.07669, 0.5133, 0.07988, 0.5089, 0.08495, 0.5088, 0.07542, 0.5136, 0.07668, 0.5289, 0.08496, 0.5189, 0.08387, 0.5189, 0.07933, 0.5246, 0.07989, 0.5189, 0.07933, 0.5189, 0.08387, 0.5089, 0.08495, 0.5133, 0.07988, 0.5189, 0.07933, 0.5189, 0.07426, 0.5216, 0.07497, 0.5246, 0.07989, 0.5163, 0.07497, 0.5189, 0.07426, 0.5189, 0.07933, 0.5133, 0.07988, 0.5246, 0.07989, 0.5216, 0.07497, 0.5242, 0.07669, 0.5136, 0.07668, 0.5163, 0.07497, 0.5133, 0.07988, 0.5569, 0.2912, 0.5639, 0.272, 0.5718, 0.2773, 0.5684, 0.2929, 0.4681, 0.2786, 0.4759, 0.2731, 0.4834, 0.2922, 0.472, 0.2943, 0.5585, 0.3166, 0.5569, 0.2912, 0.5684, 0.2929, 0.5731, 0.3114, 0.472, 0.2943, 0.4834, 0.2922, 0.4826, 0.3178, 0.4678, 0.3131, 0.5773, 0.3402, 0.5585, 0.3166, 0.5731, 0.3114, 0.5849, 0.3277, 0.4678, 0.3131, 0.4826, 0.3178, 0.4646, 0.3422, 0.4565, 0.33, 0.5639, 0.272, 0.5729, 0.2586, 0.5807, 0.2666, 0.5718, 0.2773, 0.4587, 0.268, 0.4664, 0.2597, 0.4759, 0.2731, 0.4681, 0.2786, 0.5729, 0.2586, 0.614, 0.2427, 0.6117, 0.2557, 0.5807, 0.2666, 0.4271, 0.2577, 0.4245, 0.2445, 0.4664, 0.2597, 0.4587, 0.268, 0.614, 0.2427, 0.6392, 0.253, 0.6325, 0.2629, 0.6117, 0.2557, 0.4061, 0.2655, 0.3989, 0.2556, 0.4245, 0.2445, 0.4271, 0.2577, 0.6392, 0.253, 0.6641, 0.2779, 0.6537, 0.28, 0.6325, 0.2629, 0.3849, 0.2836, 0.3741, 0.2818, 0.3989, 0.2556, 0.4061, 0.2655, 0.6641, 0.2779, 0.6684, 0.298, 0.6561, 0.2976, 0.6537, 0.28, 0.383, 0.3019, 0.3703, 0.3026, 0.3741, 0.2818, 0.3849, 0.2836, 0.6684, 0.298, 0.6624, 0.3128, 0.6528, 0.3102, 0.6561, 0.2976, 0.3869, 0.3146, 0.3771, 0.3177, 0.3703, 0.3026, 0.383, 0.3019, 0.6624, 0.3128, 0.6345, 0.3323, 0.629, 0.3239, 0.6528, 0.3102, 0.4116, 0.3277, 0.4064, 0.3365, 0.3771, 0.3177, 0.3869, 0.3146, 0.6345, 0.3323, 0.6155, 0.342, 0.6144, 0.332, 0.629, 0.3239, 0.4267, 0.3354, 0.426, 0.3456, 0.4064, 0.3365, 0.4116, 0.3277, 0.6155, 0.342, 0.5998, 0.3448, 0.601, 0.3336, 0.6144, 0.332, 0.4403, 0.3365, 0.442, 0.3478, 0.426, 0.3456, 0.4267, 0.3354, 0.5998, 0.3448, 0.5773, 0.3402, 0.5849, 0.3277, 0.601, 0.3336, 0.4565, 0.33, 0.4646, 0.3422, 0.442, 0.3478, 0.4403, 0.3365, 0.601, 0.3336, 0.5849, 0.3277, 0.5906, 0.3215, 0.6018, 0.3285, 0.4504, 0.3239, 0.4565, 0.33, 0.4403, 0.3365, 0.4394, 0.3313, 0.6144, 0.332, 0.601, 0.3336, 0.6018, 0.3285, 0.6133, 0.3271, 0.4394, 0.3313, 0.4403, 0.3365, 0.4267, 0.3354, 0.4276, 0.3304, 0.629, 0.3239, 0.6144, 0.332, 0.6133, 0.3271, 0.6269, 0.3205, 0.4276, 0.3304, 0.4267, 0.3354, 0.4116, 0.3277, 0.4136, 0.3242, 0.6528, 0.3102, 0.629, 0.3239, 0.6269, 0.3205, 0.6462, 0.3064, 0.4136, 0.3242, 0.4116, 0.3277, 0.3869, 0.3146, 0.3934, 0.3105, 0.6561, 0.2976, 0.6528, 0.3102, 0.6462, 0.3064, 0.6495, 0.2962, 0.3934, 0.3105, 0.3869, 0.3146, 0.383, 0.3019, 0.3897, 0.3002, 0.6537, 0.28, 0.6561, 0.2976, 0.6495, 0.2962, 0.6478, 0.2835, 0.3897, 0.3002, 0.383, 0.3019, 0.3849, 0.2836, 0.391, 0.2871, 0.6325, 0.2629, 0.6537, 0.28, 0.6478, 0.2835, 0.6298, 0.2673, 0.391, 0.2871, 0.3849, 0.2836, 0.4061, 0.2655, 0.4089, 0.27, 0.6117, 0.2557, 0.6325, 0.2629, 0.6298, 0.2673, 0.6126, 0.2616, 0.4089, 0.27, 0.4061, 0.2655, 0.4271, 0.2577, 0.4263, 0.2637, 0.5807, 0.2666, 0.6117, 0.2557, 0.6126, 0.2616, 0.5852, 0.271, 0.4263, 0.2637, 0.4271, 0.2577, 0.4587, 0.268, 0.4544, 0.2726, 0.5718, 0.2773, 0.5807, 0.2666, 0.5852, 0.271, 0.5781, 0.2819, 0.4544, 0.2726, 0.4587, 0.268, 0.4681, 0.2786, 0.4618, 0.2834, 0.5849, 0.3277, 0.5731, 0.3114, 0.5795, 0.3093, 0.5906, 0.3215, 0.4612, 0.3112, 0.4678, 0.3131, 0.4565, 0.33, 0.4504, 0.3239, 0.5731, 0.3114, 0.5684, 0.2929, 0.5775, 0.2938, 0.5795, 0.3093, 0.4628, 0.2954, 0.472, 0.2943, 0.4678, 0.3131, 0.4612, 0.3112, 0.5684, 0.2929, 0.5718, 0.2773, 0.5781, 0.2819, 0.5775, 0.2938, 0.4618, 0.2834, 0.4681, 0.2786, 0.472, 0.2943, 0.4628, 0.2954, 0.5219, 0.386, 0.5531, 0.3905, 0.5532, 0.4331, 0.523, 0.4336, 0.4928, 0.4345, 0.4909, 0.3919, 0.5219, 0.386, 0.523, 0.4336, 0.5531, 0.3905, 0.6048, 0.3978, 0.6098, 0.4315, 0.5532, 0.4331, 0.4359, 0.4357, 0.4393, 0.4015, 0.4909, 0.3919, 0.4928, 0.4345, 0.6048, 0.3978, 0.6268, 0.3958, 0.6482, 0.4193, 0.6098, 0.4315, 0.3965, 0.4254, 0.4169, 0.4006, 0.4393, 0.4015, 0.4359, 0.4357, 0.6268, 0.3958, 0.6628, 0.3725, 0.6921, 0.3883, 0.6482, 0.4193, 0.3503, 0.3962, 0.3793, 0.3787, 0.4169, 0.4006, 0.3965, 0.4254, 0.6628, 0.3725, 0.6974, 0.3327, 0.7263, 0.3418, 0.6921, 0.3883, 0.3128, 0.3506, 0.342, 0.3397, 0.3793, 0.3787, 0.3503, 0.3962, 0.6974, 0.3327, 0.7073, 0.3101, 0.7359, 0.3121, 0.7263, 0.3418, 0.3011, 0.3206, 0.3307, 0.3169, 0.342, 0.3397, 0.3128, 0.3506, 0.7073, 0.3101, 0.7153, 0.2654, 0.7299, 0.2564, 0.7359, 0.3121, 0.3049, 0.2611, 0.3205, 0.2703, 0.3307, 0.3169, 0.3011, 0.3206, 0.7153, 0.2654, 0.6764, 0.2332, 0.6982, 0.2169, 0.7299, 0.2564, 0.3374, 0.2192, 0.3603, 0.2359, 0.3205, 0.2703, 0.3049, 0.2611, 0.6764, 0.2332, 0.6474, 0.2005, 0.6631, 0.1907, 0.6982, 0.2169, 0.3735, 0.1919, 0.3897, 0.2019, 0.3603, 0.2359, 0.3374, 0.2192, 0.6269, 0.01561, 0.6494, 0.02238, 0.6605, 0.07608, 0.6214, 0.04809, 0.3768, 0.0753, 0.3888, 0.02159, 0.4113, 0.01513, 0.4164, 0.04763, 0.5675, 0.000144, 0.6269, 0.01561, 0.6214, 0.04809, 0.5772, 0.0328, 0.4164, 0.04763, 0.4113, 0.01513, 0.4706, 0.000144, 0.4608, 0.03266, 0.5189, 0.02489, 0.5675, 0.000144, 0.5772, 0.0328, 0.5474, 0.04172, 0.4608, 0.03266, 0.4706, 0.000144, 0.5189, 0.02489, 0.4905, 0.04167, 0.5403, 0.05381, 0.5189, 0.05029, 0.5189, 0.02489, 0.5474, 0.04172, 0.5189, 0.02489, 0.5189, 0.05029, 0.4976, 0.05377, 0.4905, 0.04167, 0.5519, 0.05834, 0.5403, 0.05381, 0.5474, 0.04172, 0.5581, 0.05387, 0.4905, 0.04167, 0.4976, 0.05377, 0.486, 0.05827, 0.4798, 0.05378, 0.5551, 0.0619, 0.5519, 0.05834, 0.5581, 0.05387, 0.577, 0.058, 0.4798, 0.05378, 0.486, 0.05827, 0.4828, 0.06183, 0.4609, 0.05785, 0.5638, 0.07659, 0.5551, 0.0619, 0.577, 0.058, 0.6117, 0.07827, 0.4609, 0.05785, 0.4828, 0.06183, 0.474, 0.07651, 0.4259, 0.07799, 0.577, 0.058, 0.5772, 0.0328, 0.6214, 0.04809, 0.6117, 0.07827, 0.4164, 0.04763, 0.4608, 0.03266, 0.4609, 0.05785, 0.4259, 0.07799, 0.577, 0.058, 0.5581, 0.05387, 0.5474, 0.04172, 0.5772, 0.0328, 0.4905, 0.04167, 0.4798, 0.05378, 0.4609, 0.05785, 0.4608, 0.03266, 0.6267, 0.1114, 0.6117, 0.07827, 0.6214, 0.04809, 0.6605, 0.07608, 0.4164, 0.04763, 0.4259, 0.07799, 0.4106, 0.1112, 0.3768, 0.0753, 0.5831, 0.1085, 0.5638, 0.07659, 0.6117, 0.07827, 0.6267, 0.1114, 0.4259, 0.07799, 0.474, 0.07651, 0.4545, 0.1085, 0.4106, 0.1112, 0.5961, 0.1334, 0.6295, 0.1305, 0.6235, 0.1468, 0.6012, 0.1479, 0.4137, 0.1472, 0.4076, 0.1306, 0.4414, 0.1336, 0.4363, 0.1482, 0.5831, 0.1085, 0.6267, 0.1114, 0.6295, 0.1305, 0.5961, 0.1334, 0.4076, 0.1306, 0.4106, 0.1112, 0.4545, 0.1085, 0.4414, 0.1336, 0.6055, 0.1651, 0.6012, 0.1479, 0.6235, 0.1468, 0.6193, 0.1598, 0.4137, 0.1472, 0.4363, 0.1482, 0.432, 0.1656, 0.418, 0.1604, 0.6055, 0.1651, 0.6193, 0.1598, 0.6631, 0.1907, 0.6474, 0.2005, 0.3735, 0.1919, 0.418, 0.1604, 0.432, 0.1656, 0.3897, 0.2019, 0.9459, 0.07957, 0.8862, 0.1218, 0.8491, 0.09973, 0.8918, 0.03692, 0.1831, 0.09213, 0.1413, 0.1125, 0.07896, 0.06072, 0.1423, 0.02147, 0.8918, 0.03692, 0.8491, 0.09973, 0.7885, 0.08083, 0.8056, 0.01079, 0.2464, 0.07651, 0.1831, 0.09213, 0.1423, 0.02147, 0.2326, 0.003484, 0.8056, 0.01079, 0.7885, 0.08083, 0.687, 0.0772, 0.6724, 0.0222, 0.3499, 0.07596, 0.2464, 0.07651, 0.2326, 0.003484, 0.366, 0.02099, 0.6724, 0.0222, 0.687, 0.0772, 0.6605, 0.07608, 0.6494, 0.02238, 0.3768, 0.0753, 0.3499, 0.07596, 0.366, 0.02099, 0.3888, 0.02159, 0.6267, 0.1114, 0.6605, 0.07608, 0.687, 0.0772, 0.6295, 0.1305, 0.3499, 0.07596, 0.3768, 0.0753, 0.4106, 0.1112, 0.4076, 0.1306, 0.7299, 0.2564, 0.6982, 0.2169, 0.7602, 0.1932, 0.789, 0.2333, 0.2716, 0.1939, 0.3374, 0.2192, 0.3049, 0.2611, 0.2413, 0.237, 0.9945, 0.1677, 0.9091, 0.1833, 0.8862, 0.1218, 0.9459, 0.07957, 0.1413, 0.1125, 0.1079, 0.1791, 0.01183, 0.1554, 0.07896, 0.06072, 0.9117, 0.4024, 0.8629, 0.3386, 0.8941, 0.3019, 0.9629, 0.3448, 0.1238, 0.3155, 0.1606, 0.3568, 0.1064, 0.4327, 0.04397, 0.367, 0.9629, 0.3448, 0.8941, 0.3019, 0.9154, 0.2598, 0.9999, 0.2546, 0.09896, 0.267, 0.1238, 0.3155, 0.04397, 0.367, 0.000144, 0.2591, 0.9999, 0.2546, 0.9154, 0.2598, 0.9091, 0.1833, 0.9945, 0.1677, 0.1079, 0.1791, 0.09896, 0.267, 0.000144, 0.2591, 0.01183, 0.1554, 0.7495, 0.3347, 0.7359, 0.3121, 0.7663, 0.3008, 0.7892, 0.3137, 0.2674, 0.3101, 0.3011, 0.3206, 0.2882, 0.3465, 0.243, 0.3256, 0.7892, 0.3137, 0.7663, 0.3008, 0.8153, 0.2764, 0.8462, 0.2934, 0.2131, 0.2852, 0.2674, 0.3101, 0.243, 0.3256, 0.1785, 0.305, 0.8462, 0.2934, 0.8153, 0.2764, 0.845, 0.2564, 0.8735, 0.2659, 0.1797, 0.2633, 0.2131, 0.2852, 0.1785, 0.305, 0.1471, 0.2743, 0.8735, 0.2659, 0.845, 0.2564, 0.8591, 0.2282, 0.887, 0.2338, 0.1628, 0.2317, 0.1797, 0.2633, 0.1471, 0.2743, 0.1315, 0.2376, 0.8424, 0.1952, 0.875, 0.1847, 0.887, 0.2338, 0.8591, 0.2282, 0.1315, 0.2376, 0.1452, 0.1827, 0.1768, 0.1962, 0.1628, 0.2317, 0.9091, 0.1833, 0.9154, 0.2598, 0.887, 0.2338, 0.875, 0.1847, 0.1315, 0.2376, 0.09896, 0.267, 0.1079, 0.1791, 0.1452, 0.1827, 0.9154, 0.2598, 0.8941, 0.3019, 0.8735, 0.2659, 0.887, 0.2338, 0.1471, 0.2743, 0.1238, 0.3155, 0.09896, 0.267, 0.1315, 0.2376, 0.8941, 0.3019, 0.8629, 0.3386, 0.8462, 0.2934, 0.8735, 0.2659, 0.1785, 0.305, 0.1606, 0.3568, 0.1238, 0.3155, 0.1471, 0.2743, 0.8629, 0.3386, 0.7943, 0.3641, 0.7892, 0.3137, 0.8462, 0.2934, 0.243, 0.3256, 0.2398, 0.3826, 0.1606, 0.3568, 0.1785, 0.305, 0.7702, 0.3795, 0.7495, 0.3347, 0.7892, 0.3137, 0.7943, 0.3641, 0.243, 0.3256, 0.2882, 0.3465, 0.2681, 0.3987, 0.2398, 0.3826, 0.8455, 0.45, 0.7943, 0.3641, 0.8629, 0.3386, 0.9117, 0.4024, 0.1606, 0.3568, 0.2398, 0.3826, 0.1853, 0.4841, 0.1064, 0.4327, 0.8159, 0.4454, 0.7706, 0.4443, 0.7557, 0.4186, 0.7702, 0.3795, 0.287, 0.4429, 0.2714, 0.4733, 0.2193, 0.4772, 0.2681, 0.3987, 0.8159, 0.4454, 0.7702, 0.3795, 0.7943, 0.3641, 0.8455, 0.45, 0.2398, 0.3826, 0.2681, 0.3987, 0.2193, 0.4772, 0.1853, 0.4841, 0.8198, 0.4681, 0.8159, 0.4454, 0.8455, 0.45, 0.1853, 0.4841, 0.2193, 0.4772, 0.2159, 0.5036, 0.7359, 0.3121, 0.7299, 0.2564, 0.789, 0.2333, 0.7663, 0.3008, 0.2413, 0.237, 0.3049, 0.2611, 0.3011, 0.3206, 0.2674, 0.3101, 0.789, 0.2333, 0.8096, 0.2339, 0.8153, 0.2764, 0.7663, 0.3008, 0.2131, 0.2852, 0.2192, 0.2374, 0.2413, 0.237, 0.2674, 0.3101, 0.8096, 0.2339, 0.8293, 0.2196, 0.845, 0.2564, 0.8153, 0.2764, 0.1797, 0.2633, 0.1991, 0.2225, 0.2192, 0.2374, 0.2131, 0.2852, 0.8424, 0.1952, 0.8591, 0.2282, 0.845, 0.2564, 0.8293, 0.2196, 0.1797, 0.2633, 0.1628, 0.2317, 0.1768, 0.1962, 0.1991, 0.2225, 0.687, 0.0772, 0.7885, 0.08083, 0.7865, 0.1176, 0.7155, 0.1397, 0.2467, 0.1148, 0.2464, 0.07651, 0.3499, 0.07596, 0.3195, 0.1394, 0.7602, 0.1932, 0.7155, 0.1397, 0.7865, 0.1176, 0.7855, 0.1523, 0.2467, 0.1148, 0.3195, 0.1394, 0.2716, 0.1939, 0.246, 0.151, 0.6982, 0.2169, 0.6631, 0.1907, 0.7155, 0.1397, 0.7602, 0.1932, 0.3195, 0.1394, 0.3735, 0.1919, 0.3374, 0.2192, 0.2716, 0.1939, 0.6631, 0.1907, 0.6235, 0.1468, 0.6295, 0.1305, 0.7155, 0.1397, 0.4076, 0.1306, 0.4137, 0.1472, 0.3735, 0.1919, 0.3195, 0.1394, 0.6295, 0.1305, 0.687, 0.0772, 0.7155, 0.1397, 0.3195, 0.1394, 0.3499, 0.07596, 0.4076, 0.1306, 0.6631, 0.1907, 0.6193, 0.1598, 0.6235, 0.1468, 0.4137, 0.1472, 0.418, 0.1604, 0.3735, 0.1919, 0.8424, 0.1952, 0.8374, 0.1564, 0.8582, 0.1378, 0.875, 0.1847, 0.1717, 0.1323, 0.1966, 0.1552, 0.1768, 0.1962, 0.1452, 0.1827, 0.9091, 0.1833, 0.875, 0.1847, 0.8582, 0.1378, 0.8862, 0.1218, 0.1717, 0.1323, 0.1452, 0.1827, 0.1079, 0.1791, 0.1413, 0.1125, 0.7855, 0.1523, 0.7865, 0.1176, 0.8582, 0.1378, 0.8374, 0.1564, 0.1717, 0.1323, 0.2467, 0.1148, 0.246, 0.151, 0.1966, 0.1552, 0.7885, 0.08083, 0.8491, 0.09973, 0.8582, 0.1378, 0.7865, 0.1176, 0.1717, 0.1323, 0.1831, 0.09213, 0.2464, 0.07651, 0.2467, 0.1148, 0.8862, 0.1218, 0.8582, 0.1378, 0.8491, 0.09973, 0.1831, 0.09213, 0.1717, 0.1323, 0.1413, 0.1125, 0.5062, 0.9049, 0.4324, 0.8949, 0.4388, 0.8702, 0.4911, 0.8817, 0.3159, 0.8682, 0.3216, 0.8932, 0.2472, 0.9012, 0.263, 0.8783, 0.5062, 0.9049, 0.4911, 0.8817, 0.5728, 0.8605, 0.6048, 0.8799, 0.1815, 0.8547, 0.263, 0.8783, 0.2472, 0.9012, 0.1487, 0.8733, 0.6048, 0.8799, 0.5728, 0.8605, 0.5864, 0.794, 0.62, 0.7916, 0.1697, 0.7875, 0.1815, 0.8547, 0.1487, 0.8733, 0.1361, 0.7841, 0.62, 0.7916, 0.5864, 0.794, 0.549, 0.7464, 0.5638, 0.7392, 0.2087, 0.7409, 0.1697, 0.7875, 0.1361, 0.7841, 0.1941, 0.7332, 0.5638, 0.7392, 0.549, 0.7464, 0.5003, 0.7117, 0.5083, 0.6977, 0.2584, 0.7075, 0.2087, 0.7409, 0.1941, 0.7332, 0.2508, 0.6932, 0.5083, 0.6977, 0.5003, 0.7117, 0.4386, 0.6807, 0.4348, 0.6589, 0.321, 0.678, 0.2584, 0.7075, 0.2508, 0.6932, 0.3253, 0.6562, 0.5003, 0.7117, 0.5057, 0.7309, 0.453, 0.7, 0.4386, 0.6807, 0.3061, 0.697, 0.2525, 0.7266, 0.2584, 0.7075, 0.321, 0.678, 0.549, 0.7464, 0.5429, 0.7558, 0.5057, 0.7309, 0.5003, 0.7117, 0.2525, 0.7266, 0.2146, 0.7504, 0.2087, 0.7409, 0.2584, 0.7075, 0.5864, 0.794, 0.5681, 0.7874, 0.5429, 0.7558, 0.549, 0.7464, 0.2146, 0.7504, 0.1883, 0.7814, 0.1697, 0.7875, 0.2087, 0.7409, 0.5728, 0.8605, 0.5555, 0.8264, 0.5681, 0.7874, 0.5864, 0.794, 0.1883, 0.7814, 0.1998, 0.8209, 0.1815, 0.8547, 0.1697, 0.7875, 0.4911, 0.8817, 0.5012, 0.8444, 0.5555, 0.8264, 0.5728, 0.8605, 0.1998, 0.8209, 0.2538, 0.8405, 0.263, 0.8783, 0.1815, 0.8547, 0.4911, 0.8817, 0.4388, 0.8702, 0.4578, 0.84, 0.5012, 0.8444, 0.2976, 0.8374, 0.3159, 0.8682, 0.263, 0.8783, 0.2538, 0.8405, 0.7602, 0.1932, 0.7855, 0.1523, 0.796, 0.177, 0.7832, 0.1874, 0.2336, 0.1756, 0.246, 0.151, 0.2716, 0.1939, 0.247, 0.1871, 0.391, 0.6119, 0.4348, 0.6589, 0.4386, 0.6807, 0.3948, 0.6861, 0.321, 0.678, 0.3253, 0.6562, 0.3699, 0.6102, 0.3648, 0.6844, 0.789, 0.2333, 0.7602, 0.1932, 0.7832, 0.1874, 0.8096, 0.2339, 0.247, 0.1871, 0.2716, 0.1939, 0.2413, 0.237, 0.2192, 0.2374, 0.3917, 0.8621, 0.4016, 0.8415, 0.4388, 0.8702, 0.4324, 0.8949, 0.3159, 0.8682, 0.354, 0.8403, 0.3634, 0.8613, 0.3216, 0.8932, 0.4386, 0.6807, 0.453, 0.7, 0.435, 0.7183, 0.3948, 0.6861, 0.3237, 0.7157, 0.3061, 0.697, 0.321, 0.678, 0.3648, 0.6844, 0.4337, 0.7297, 0.3847, 0.7103, 0.3948, 0.6861, 0.435, 0.7183, 0.3648, 0.6844, 0.3744, 0.709, 0.3247, 0.7272, 0.3237, 0.7157, 0.411, 0.7477, 0.3847, 0.7103, 0.4337, 0.7297, 0.4278, 0.7428, 0.3247, 0.7272, 0.3744, 0.709, 0.347, 0.7458, 0.3303, 0.7405, 0.4181, 0.7849, 0.3847, 0.7954, 0.3847, 0.7103, 0.411, 0.7477, 0.3744, 0.709, 0.3723, 0.7945, 0.339, 0.7831, 0.347, 0.7458, 0.4016, 0.8415, 0.3847, 0.7954, 0.4181, 0.7849, 0.4313, 0.8175, 0.339, 0.7831, 0.3723, 0.7945, 0.354, 0.8403, 0.3248, 0.8155, 0.4388, 0.8702, 0.4016, 0.8415, 0.4313, 0.8175, 0.4578, 0.84, 0.3248, 0.8155, 0.354, 0.8403, 0.3159, 0.8682, 0.2976, 0.8374, 0.8096, 0.2339, 0.8163, 0.2031, 0.8251, 0.2098, 0.8293, 0.2196, 0.1998, 0.2148, 0.2098, 0.2062, 0.2192, 0.2374, 0.1991, 0.2225, 0.8096, 0.2339, 0.7832, 0.1874, 0.8022, 0.1846, 0.8163, 0.2031, 0.2265, 0.1831, 0.247, 0.1871, 0.2192, 0.2374, 0.2098, 0.2062, 0.7832, 0.1874, 0.796, 0.177, 0.8022, 0.1846, 0.2265, 0.1831, 0.2336, 0.1756, 0.247, 0.1871, 0.4578, 0.84, 0.4313, 0.8175, 0.4485, 0.8046, 0.4734, 0.8247, 0.3079, 0.802, 0.3248, 0.8155, 0.2976, 0.8374, 0.2824, 0.8215, 0.4313, 0.8175, 0.4181, 0.7849, 0.4359, 0.7796, 0.4485, 0.8046, 0.3212, 0.7772, 0.339, 0.7831, 0.3248, 0.8155, 0.3079, 0.802, 0.4181, 0.7849, 0.411, 0.7477, 0.4237, 0.7542, 0.4359, 0.7796, 0.3341, 0.752, 0.347, 0.7458, 0.339, 0.7831, 0.3212, 0.7772, 0.411, 0.7477, 0.4278, 0.7428, 0.4379, 0.7498, 0.4237, 0.7542, 0.3199, 0.7473, 0.3303, 0.7405, 0.347, 0.7458, 0.3341, 0.752, 0.4278, 0.7428, 0.4337, 0.7297, 0.4454, 0.732, 0.4379, 0.7498, 0.3129, 0.7292, 0.3247, 0.7272, 0.3303, 0.7405, 0.3199, 0.7473, 0.4337, 0.7297, 0.435, 0.7183, 0.441, 0.7244, 0.4454, 0.732, 0.3175, 0.7217, 0.3237, 0.7157, 0.3247, 0.7272, 0.3129, 0.7292, 0.435, 0.7183, 0.453, 0.7, 0.4553, 0.7137, 0.441, 0.7244, 0.3035, 0.7107, 0.3061, 0.697, 0.3237, 0.7157, 0.3175, 0.7217, 0.5012, 0.8444, 0.4578, 0.84, 0.4734, 0.8247, 0.5125, 0.8288, 0.2824, 0.8215, 0.2976, 0.8374, 0.2538, 0.8405, 0.243, 0.8246, 0.5555, 0.8264, 0.5012, 0.8444, 0.5125, 0.8288, 0.5509, 0.8118, 0.243, 0.8246, 0.2538, 0.8405, 0.1998, 0.8209, 0.2048, 0.8064, 0.5681, 0.7874, 0.5555, 0.8264, 0.5509, 0.8118, 0.5521, 0.7877, 0.2048, 0.8064, 0.1998, 0.8209, 0.1883, 0.7814, 0.2043, 0.7822, 0.5429, 0.7558, 0.5681, 0.7874, 0.5521, 0.7877, 0.5394, 0.7645, 0.2043, 0.7822, 0.1883, 0.7814, 0.2146, 0.7504, 0.2178, 0.7593, 0.5057, 0.7309, 0.5429, 0.7558, 0.5394, 0.7645, 0.5084, 0.7431, 0.2178, 0.7593, 0.2146, 0.7504, 0.2525, 0.7266, 0.2494, 0.7387, 0.453, 0.7, 0.5057, 0.7309, 0.5084, 0.7431, 0.4553, 0.7137, 0.2494, 0.7387, 0.2525, 0.7266, 0.3061, 0.697, 0.3035, 0.7107, 0.4379, 0.7498, 0.4454, 0.732, 0.4708, 0.7484, 0.4548, 0.7617, 0.287, 0.745, 0.3129, 0.7292, 0.3199, 0.7473, 0.3027, 0.7587, 0.4548, 0.7617, 0.4708, 0.7484, 0.4889, 0.7705, 0.4754, 0.7839, 0.2683, 0.7667, 0.287, 0.745, 0.3027, 0.7587, 0.2814, 0.7805, 0.4754, 0.7839, 0.4889, 0.7705, 0.5037, 0.7876, 0.4945, 0.8025, 0.253, 0.7834, 0.2683, 0.7667, 0.2814, 0.7805, 0.2618, 0.7986, 0.4945, 0.8025, 0.5037, 0.7876, 0.5186, 0.7916, 0.5168, 0.8073, 0.2379, 0.787, 0.253, 0.7834, 0.2618, 0.7986, 0.2392, 0.8029, 0.5125, 0.8288, 0.4734, 0.8247, 0.4945, 0.8025, 0.5168, 0.8073, 0.2618, 0.7986, 0.2824, 0.8215, 0.243, 0.8246, 0.2392, 0.8029, 0.4485, 0.8046, 0.4754, 0.7839, 0.4945, 0.8025, 0.4734, 0.8247, 0.2618, 0.7986, 0.2814, 0.7805, 0.3079, 0.802, 0.2824, 0.8215, 0.4485, 0.8046, 0.4359, 0.7796, 0.4548, 0.7617, 0.4754, 0.7839, 0.3027, 0.7587, 0.3212, 0.7772, 0.3079, 0.802, 0.2814, 0.7805, 0.4379, 0.7498, 0.4548, 0.7617, 0.4359, 0.7796, 0.4237, 0.7542, 0.3212, 0.7772, 0.3027, 0.7587, 0.3199, 0.7473, 0.3341, 0.752, 0.441, 0.7244, 0.4553, 0.7137, 0.4708, 0.7484, 0.4454, 0.732, 0.287, 0.745, 0.3035, 0.7107, 0.3175, 0.7217, 0.3129, 0.7292, 0.5084, 0.7431, 0.4889, 0.7705, 0.4708, 0.7484, 0.4553, 0.7137, 0.287, 0.745, 0.2683, 0.7667, 0.2494, 0.7387, 0.3035, 0.7107, 0.5394, 0.7645, 0.5037, 0.7876, 0.4889, 0.7705, 0.5084, 0.7431, 0.2683, 0.7667, 0.253, 0.7834, 0.2178, 0.7593, 0.2494, 0.7387, 0.5521, 0.7877, 0.5186, 0.7916, 0.5037, 0.7876, 0.5394, 0.7645, 0.253, 0.7834, 0.2379, 0.787, 0.2043, 0.7822, 0.2178, 0.7593, 0.5509, 0.8118, 0.5168, 0.8073, 0.5186, 0.7916, 0.5521, 0.7877, 0.2379, 0.787, 0.2392, 0.8029, 0.2048, 0.8064, 0.2043, 0.7822, 0.5125, 0.8288, 0.5168, 0.8073, 0.5509, 0.8118, 0.2048, 0.8064, 0.2392, 0.8029, 0.243, 0.8246, 0.5083, 0.6977, 0.4348, 0.6589, 0.4841, 0.6288, 0.5434, 0.6835, 0.2769, 0.6251, 0.3253, 0.6562, 0.2508, 0.6932, 0.2161, 0.6781, 0.5638, 0.7392, 0.5083, 0.6977, 0.5434, 0.6835, 0.5811, 0.7269, 0.2161, 0.6781, 0.2508, 0.6932, 0.1941, 0.7332, 0.1772, 0.7204, 0.62, 0.7916, 0.5638, 0.7392, 0.5811, 0.7269, 0.6167, 0.76, 0.1772, 0.7204, 0.1941, 0.7332, 0.1361, 0.7841, 0.1404, 0.7524, 0.7075, 0.7599, 0.62, 0.7916, 0.6167, 0.76, 0.6606, 0.7412, 0.1404, 0.7524, 0.1361, 0.7841, 0.04953, 0.7488, 0.09704, 0.7321, 0.7455, 0.6521, 0.7075, 0.7599, 0.6606, 0.7412, 0.6773, 0.6704, 0.09704, 0.7321, 0.04953, 0.7488, 0.01941, 0.6397, 0.08356, 0.662, 0.7408, 0.5724, 0.7455, 0.6521, 0.6773, 0.6704, 0.6714, 0.5927, 0.08356, 0.662, 0.01941, 0.6397, 0.03366, 0.5644, 0.09282, 0.5899, 0.6773, 0.6704, 0.5434, 0.6835, 0.4841, 0.6288, 0.6714, 0.5927, 0.2769, 0.6251, 0.2161, 0.6781, 0.08356, 0.662, 0.09282, 0.5899, 0.6773, 0.6704, 0.6606, 0.7412, 0.5811, 0.7269, 0.5434, 0.6835, 0.1772, 0.7204, 0.09704, 0.7321, 0.08356, 0.662, 0.2161, 0.6781, 0.6606, 0.7412, 0.6167, 0.76, 0.5811, 0.7269, 0.1772, 0.7204, 0.1404, 0.7524, 0.09704, 0.7321, 0.8424, 0.1952, 0.8293, 0.2196, 0.8346, 0.2069, 0.8347, 0.207, 0.03366, 0.5644, 0.05122, 0.5227, 0.145, 0.5626, 0.09282, 0.5899, 0.6204, 0.5657, 0.6714, 0.5927, 0.4841, 0.6288, 0.4981, 0.5523, 0.2769, 0.6251, 0.09282, 0.5899, 0.145, 0.5626, 0.2642, 0.5501, 0.391, 0.6119, 0.4981, 0.5523, 0.4841, 0.6288, 0.4348, 0.6589, 0.2769, 0.6251, 0.2642, 0.5501, 0.3699, 0.6102, 0.3253, 0.6562])
me_suzanne.update()

# ---- objects
ob_light = bpy.data.objects.new('Light', light_light)
ob_camera = bpy.data.objects.new('Camera', cam_camera)
ob_turntable_sine = bpy.data.objects.new('turntable_sine', me_suzanne)

# ---- transforms, parenting, visibility, modifiers, constraints
ob_light.location = (4.076, 1.005, 5.904)
ob_light.rotation_euler = (0.6503, 0.05522, 1.866)
ob_light.lock_rotations_4d = False
ob_light.empty_display_type = 'ARROWS'
ob_light.color = (0.0, 0.0, 0.0, 0.0)
ob_light.lineart.crease_threshold = 0.0
ob_camera.location = (7.359, -6.926, 4.958)
ob_camera.rotation_euler = (1.109, 0.0, 0.8149)
ob_camera.lock_rotations_4d = False
ob_camera.empty_display_type = 'ARROWS'
ob_camera.color = (0.0, 0.0, 0.0, 0.0)
ob_camera.display_type = 'WIRE'
ob_camera.lineart.crease_threshold = 0.0
ob_turntable_sine.location = (0.0, 0.0, 0.0)
_m = ob_turntable_sine.modifiers.new('turntable_sine', 'NODES')
_m.node_group = ng_turntable_sine
_gi = [s.identifier for s in ng_turntable_sine.interface.items_tree if s.item_type == 'SOCKET' and s.in_out == 'INPUT']
_m[_gi[10]] = None  # Collection

# ---- collection membership
col_collection.objects.link(ob_light)
col_collection.objects.link(ob_camera)
col_collection.objects.link(ob_turntable_sine)

# ---- scene / render settings (as saved in the file)
scene.camera = ob_camera
scene.frame_start = 1; scene.frame_end = 100; scene.frame_set(59)
scene.render.engine = 'CYCLES'
scene.cycles.feature_set = 'EXPERIMENTAL'
scene.cycles.samples = 512
scene.cycles.sampling_pattern = 'TABULATED_SOBOL'
scene.cycles.use_light_tree = False
scene.cycles.preview_dicing_rate = 1.0
scene.view_settings.view_transform = 'Filmic'
bpy.context.view_layer.update()
